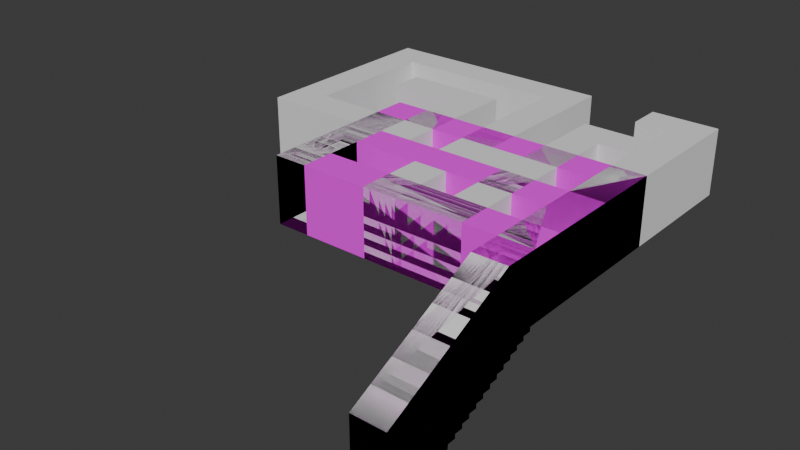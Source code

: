 # Source: map7.blend  (saved by Blender 4.2.66; exported with 4.5.12 LTS)
import bpy
from mathutils import Matrix  # noqa: F401  (used for matrix-valued properties, if any)

bpy.ops.wm.read_factory_settings(use_empty=True)
scene = bpy.context.scene
scene.name = 'Scene'

# ---- collections
col_collection = bpy.data.collections.new('Collection'); scene.collection.children.link(col_collection)

# ---- images (referenced by path relative to the original .blend; pixels are not part of the script)
import os
ASSET_DIR = os.environ.get("B2B_ASSET_DIR", "")  # directory of the original .blend (textures are referenced by path, not embedded)
HERE = os.path.dirname(os.path.abspath(__file__))  # packed textures are extracted next to this script under _unpacked/

def load_image(name, relpath, width, height, colorspace="sRGB"):
    """Load a texture the original file referenced (path relative to the .blend, or extracted next to this script)."""
    p = next((c for c in (os.path.join(HERE, relpath), os.path.join(ASSET_DIR, relpath)) if relpath and os.path.exists(c)), "")
    if p:
        img = bpy.data.images.load(p, check_existing=True)
        img.name = name
    else:  # same state as the original file: an image datablock whose file is absent (Cycles renders it pink)
        img = bpy.data.images.new(name, width, height)
        img.source = "FILE"
        img.filepath = "//" + (relpath or name)
    img.colorspace_settings.name = colorspace
    return img
img_concretefloor_jpg = load_image('concretefloor.jpg', 'concretefloor.jpg', 1024, 1024, 'sRGB')
img_white_jpg = load_image('white.jpg', 'white.jpg', 1024, 1024, 'sRGB')
img_brickwall_jpg = load_image('brickwall.jpg', 'brickwall.jpg', 1024, 1024, 'sRGB')

# ---- materials (node trees are filled in below, after node groups)
mat_floor = bpy.data.materials.new('Floor')
mat_floor.alpha_threshold = 0.0
mat_floor.use_transparent_shadow = False
mat_floor.roughness = 0.5
mat_floor.line_color = (0.0, 0.0, 0.0, 1.0)
mat_celing = bpy.data.materials.new('Celing')
mat_walls = bpy.data.materials.new('Walls')

# ---- material node trees
mat_floor.use_nodes = True; mat_floor.node_tree.nodes.clear()
_N = mat_floor.node_tree.nodes; _L = mat_floor.node_tree.links
n0 = _N.new('ShaderNodeOutputMaterial'); n0.name = 'Material Output'; n0.location = (300, 300)
n1 = _N.new('ShaderNodeBsdfPrincipled'); n1.name = 'Principled BSDF'; n1.location = (10, 300)
n1.inputs[1].default_value = 0.5
n1.inputs[2].default_value = 1.0
n1.inputs[3].default_value = 1.45
n2 = _N.new('ShaderNodeTexImage'); n2.name = 'Image Texture'; n2.location = (-280, 280)
n2.image = img_concretefloor_jpg
_L.new(n1.outputs[0], n0.inputs[0])
_L.new(n2.outputs[0], n1.inputs[0])
n0.is_active_output = True
mat_celing.use_nodes = True; mat_celing.node_tree.nodes.clear()
_N = mat_celing.node_tree.nodes; _L = mat_celing.node_tree.links
n0 = _N.new('ShaderNodeBsdfPrincipled'); n0.name = 'Principled BSDF'; n0.location = (10, 300)
n0.inputs[2].default_value = 1.0
n1 = _N.new('ShaderNodeOutputMaterial'); n1.name = 'Material Output'; n1.location = (300, 300)
n2 = _N.new('ShaderNodeTexImage'); n2.name = 'Image Texture'; n2.location = (-280, 280)
n2.image = img_white_jpg
_L.new(n0.outputs[0], n1.inputs[0])
_L.new(n2.outputs[0], n0.inputs[0])
n1.is_active_output = True
mat_walls.use_nodes = True; mat_walls.node_tree.nodes.clear()
_N = mat_walls.node_tree.nodes; _L = mat_walls.node_tree.links
n0 = _N.new('ShaderNodeBsdfPrincipled'); n0.name = 'Principled BSDF'; n0.location = (10, 300)
n0.inputs[2].default_value = 1.0
n1 = _N.new('ShaderNodeOutputMaterial'); n1.name = 'Material Output'; n1.location = (300, 300)
n2 = _N.new('ShaderNodeTexImage'); n2.name = 'Image Texture'; n2.location = (-280, 280)
n2.image = img_brickwall_jpg
_L.new(n0.outputs[0], n1.inputs[0])
_L.new(n2.outputs[0], n0.inputs[0])
n1.is_active_output = True

# ---- world
world_world = bpy.data.worlds.new('World'); scene.world = world_world
world_world.use_nodes = True; world_world.node_tree.nodes.clear()
_N = world_world.node_tree.nodes; _L = world_world.node_tree.links
n0 = _N.new('ShaderNodeOutputWorld'); n0.name = 'World Output'; n0.location = (300, 300)
n1 = _N.new('ShaderNodeBackground'); n1.name = 'Background'; n1.location = (10, 300)
n1.inputs[0].default_value = (0.05088, 0.05088, 0.05088, 1.0)
_L.new(n1.outputs[0], n0.inputs[0])
n0.is_active_output = True
world_world.color = (0.05088, 0.05088, 0.05088)
world_world.sun_shadow_jitter_overblur = 0.0

# ---- meshes
me_maze = bpy.data.meshes.new('maze')
me_maze.from_pydata([(6.0, 0.0, 1.0), (6.0, 0.0, 1.0), (6.0, 0.0, 1.0), (4.0, -2.0, 1.0), (4.0, -2.0, 1.0), (5.0, 0.0, 0.0), (5.0, 0.0, 0.0), (5.0, 0.0, 0.0), (5.0, -2.0, 0.0), (5.0, -2.0, 0.0), (5.0, -2.0, 0.0), (8.0, -2.25, 1.25), (8.0, -2.25, 1.25), (8.0, -2.25, 1.25), (7.0, -2.25, 1.25), (7.0, -2.25, 1.25), (7.0, -2.25, 1.25), (7.0, -2.125, 1.0), (7.0, -2.125, 1.0), (7.0, -2.125, 1.0), (7.0, -2.125, 1.25), (7.0, -2.125, 1.25), (7.0, -2.125, 1.25), (8.0, -2.25, 1.5), (8.0, -2.25, 1.5), (8.0, -2.25, 1.5), (8.0, -2.375, 1.75), (8.0, -2.375, 1.75), (8.0, -2.375, 1.75), (7.0, -2.375, 1.75), (7.0, -2.375, 1.75), (7.0, -2.375, 1.75), (7.0, -2.375, 1.5), (7.0, -2.375, 1.5), (7.0, -2.375, 1.5), (8.0, -2.375, 1.5), (8.0, -2.375, 1.5), (8.0, -2.375, 1.5), (8.0, -2.5, 2.0), (8.0, -2.5, 2.0), (8.0, -2.5, 2.0), (7.0, -2.625, 2.25), (7.0, -2.625, 2.25), (7.0, -2.625, 2.25), (7.0, -2.75, 2.25), (7.0, -2.75, 2.25), (7.0, -2.75, 2.25), (7.0, -2.625, 2.0), (7.0, -2.625, 2.0), (7.0, -2.625, 2.0), (8.0, -2.625, 2.25), (8.0, -2.625, 2.25), (8.0, -2.625, 2.25), (8.0, -2.625, 2.0), (8.0, -2.625, 2.0), (8.0, -2.625, 2.0), (8.0, -2.875, 2.5), (8.0, -2.875, 2.5), (8.0, -2.875, 2.5), (7.0, -2.875, 2.5), (7.0, -2.875, 2.5), (7.0, -2.875, 2.5), (8.0, -2.875, 2.75), (8.0, -2.875, 2.75), (8.0, -2.875, 2.75), (8.0, -3.0, 3.0), (8.0, -3.0, 3.0), (8.0, -3.0, 3.0), (7.0, -3.125, 3.0), (7.0, -3.125, 3.0), (7.0, -3.125, 3.0), (8.0, -3.0, 2.75), (8.0, -3.0, 2.75), (8.0, -3.0, 2.75), (8.0, -3.25, 3.25), (8.0, -3.25, 3.25), (8.0, -3.25, 3.25), (8.0, -3.125, 3.25), (8.0, -3.125, 3.25), (8.0, -3.125, 3.25), (7.0, -3.125, 3.25), (7.0, -3.125, 3.25), (7.0, -3.125, 3.25), (8.0, -3.125, 3.0), (8.0, -3.125, 3.0), (8.0, -3.125, 3.0), (8.0, -3.375, 3.5), (8.0, -3.375, 3.5), (8.0, -3.375, 3.5), (8.0, -3.25, 3.5), (8.0, -3.25, 3.5), (8.0, -3.25, 3.5), (7.0, -3.25, 3.25), (7.0, -3.25, 3.25), (7.0, -3.25, 3.25), (8.0, -3.5, 3.75), (8.0, -3.5, 3.75), (8.0, -3.5, 3.75), (8.0, -3.375, 3.75), (8.0, -3.375, 3.75), (8.0, -3.375, 3.75), (7.0, -3.375, 3.75), (7.0, -3.375, 3.75), (7.0, -3.375, 3.75), (7.0, -2.0, 1.25), (7.0, -2.25, 1.5), (7.0, -2.25, 1.5), (7.0, -2.25, 1.5), (7.0, -2.0, 1.5), (7.0, -2.0, 1.75), (7.0, -2.5, 2.0), (7.0, -2.5, 2.0), (7.0, -2.5, 2.0), (7.0, -2.5, 1.75), (7.0, -2.5, 1.75), (7.0, -2.5, 1.75), (7.0, -2.0, 2.0), (7.0, -2.75, 2.5), (7.0, -2.75, 2.5), (7.0, -2.75, 2.5), (7.0, -2.875, 2.75), (7.0, -2.875, 2.75), (7.0, -2.875, 2.75), (7.0, -3.0, 3.0), (7.0, -3.0, 3.0), (7.0, -3.0, 3.0), (7.0, -3.0, 2.75), (7.0, -3.0, 2.75), (7.0, -3.0, 2.75), (7.0, -2.0, 3.0), (7.0, -2.0, 3.25), (7.0, -2.0, 3.5), (7.0, -3.25, 3.5), (7.0, -3.25, 3.5), (7.0, -3.25, 3.5), (7.0, -2.0, 3.75), (7.0, -3.375, 3.5), (7.0, -3.375, 3.5), (7.0, -3.375, 3.5), (7.0, -3.5, 3.75), (7.0, -3.5, 3.75), (7.0, -3.5, 3.75), (7.0, -1.0, 2.0), (7.0, 0.0, 2.0), (7.0, 0.0, 2.0), (7.0, 0.0, 2.0), (7.0, -3.625, 4.25), (7.0, -3.625, 4.25), (7.0, -3.625, 4.25), (8.0, -3.625, 4.25), (8.0, -3.625, 4.25), (8.0, -3.625, 4.25), (8.0, -3.75, 4.25), (8.0, -3.75, 4.25), (8.0, -3.75, 4.25), (7.0, -3.75, 4.5), (7.0, -3.75, 4.5), (7.0, -3.75, 4.5), (8.0, -3.875, 4.5), (8.0, -3.875, 4.5), (8.0, -3.875, 4.5), (8.0, -3.75, 4.5), (8.0, -3.75, 4.5), (8.0, -3.75, 4.5), (7.0, -4.0, 5.0), (7.0, -4.0, 5.0), (8.0, -4.0, 5.0), (8.0, -4.0, 5.0), (7.0, -4.0, 4.75), (7.0, -4.0, 4.75), (7.0, -4.0, 4.75), (8.0, -2.0, 6.0), (8.0, -2.0, 6.0), (7.0, -4.0, 6.0), (7.0, -4.0, 6.0), (8.0, -2.125, 1.25), (8.0, -2.125, 1.25), (8.0, -2.125, 1.25), (8.0, -2.0, 1.25), (8.0, -2.0, 1.0), (8.0, -2.0, 1.0), (8.0, -2.0, 1.0), (8.0, -2.0, 1.5), (8.0, -2.0, 1.75), (8.0, -2.5, 1.75), (8.0, -2.5, 1.75), (8.0, -2.5, 1.75), (8.0, -2.0, 2.0), (8.0, -2.0, 2.25), (8.0, -2.75, 2.25), (8.0, -2.75, 2.25), (8.0, -2.75, 2.25), (8.0, -2.75, 2.5), (8.0, -2.75, 2.5), (8.0, -2.75, 2.5), (8.0, -2.0, 2.5), (8.0, -2.0, 2.75), (8.0, -2.0, 3.0), (8.0, -2.0, 3.25), (8.0, -2.0, 3.5), (8.0, -2.0, 3.75), (8.0, -3.5, 4.0), (8.0, -3.5, 4.0), (8.0, -3.5, 4.0), (8.0, -3.0, 4.0), (8.0, -2.0, 4.0), (8.0, -3.875, 5.0), (8.0, -3.875, 4.75), (8.0, -3.875, 4.75), (8.0, -3.875, 4.75), (8.0, -4.0, 4.75), (8.0, -4.0, 4.75), (8.0, -4.0, 4.75), (8.0, -3.75, 5.0), (8.0, -3.625, 5.0), (8.0, -3.625, 4.0), (8.0, -3.625, 4.0), (8.0, -3.625, 4.0), (8.0, -3.0, 5.0), (8.0, -3.0, 6.0), (8.0, -4.0, 6.0), (8.0, -4.0, 6.0), (7.0, -3.875, 4.75), (7.0, -3.875, 4.75), (7.0, -3.875, 4.75), (7.0, -3.875, 5.0), (7.0, -3.875, 4.5), (7.0, -3.875, 4.5), (7.0, -3.875, 4.5), (7.0, -3.75, 5.0), (7.0, -3.75, 4.25), (7.0, -3.75, 4.25), (7.0, -3.75, 4.25), (7.0, -3.625, 5.0), (7.0, -3.625, 4.0), (7.0, -3.625, 4.0), (7.0, -3.625, 4.0), (7.0, -3.5, 4.0), (7.0, -3.5, 4.0), (7.0, -3.5, 4.0), (7.0, -3.0, 4.0), (7.0, -3.0, 5.0), (7.0, -3.0, 6.0), (7.0, -2.0, 4.0), (7.0, -2.0, 6.0), (7.0, -2.0, 6.0), (7.0, -2.0, 2.75), (7.0, -2.0, 2.5), (7.0, -2.0, 2.25), (8.0, 0.0, 2.0), (8.0, 0.0, 2.0), (8.0, 0.0, 2.0), (8.0, 0.0, 1.0), (8.0, 0.0, 1.0), (0.0, 0.0, 1.0), (0.0, 0.0, 1.0), (0.0, -2.0, 0.0), (0.0, -2.0, 0.0), (0.0, -2.0, -2.0), (0.0, -2.0, -2.0), (0.0, -2.0, -2.0), (0.0, 0.0, -2.0), (0.0, 0.0, -2.0), (0.0, 0.0, -2.0), (2.0, -2.0, -3.0), (2.0, -2.0, -3.0), (2.0, -2.0, -2.0), (2.0, -2.0, -2.0), (2.0, -2.0, -2.0), (2.0, 0.0, -3.0), (2.0, 0.0, -3.0), (-1.0, 0.0, -3.0), (-1.0, 0.0, -3.0), (0.0, -2.0, -3.0), (0.0, -2.0, -3.0), (1.0, -2.0, -3.0), (1.0, -2.0, -3.0), (1.0, -2.0, -3.0), (2.0, 0.0, -2.0), (2.0, 0.0, -2.0), (2.0, 0.0, -2.0), (1.0, -2.0, -2.0), (1.0, -2.0, -2.0), (1.0, -2.0, -2.0), (-1.0, 0.0, -2.0), (-1.0, 0.0, -2.0), (-2.0, 0.0, -3.0), (-2.0, 0.0, -3.0), (-2.0, 0.0, -3.0), (-3.0, 0.0, -2.0), (-3.0, 0.0, -2.0), (-3.0, 0.0, -2.0), (1.0, 0.0, -3.0), (1.0, 0.0, -3.0), (1.0, 0.0, -3.0), (1.0, -2.0, -6.0), (1.0, -2.0, -6.0), (-1.0, -2.0, -6.0), (-1.0, -2.0, -6.0), (-1.0, -2.0, -6.0), (-1.0, -2.0, -5.0), (-1.0, -2.0, -5.0), (-1.0, -2.0, -5.0), (1.0, -2.0, -5.0), (1.0, -2.0, -5.0), (1.0, -2.0, -5.0), (-1.0, 0.0, -5.0), (-1.0, 0.0, -5.0), (-1.0, 0.0, -5.0), (-3.0, -2.0, -7.0), (-3.0, -2.0, -7.0), (-2.0, -2.0, -7.0), (-2.0, -2.0, -7.0), (-2.0, -2.0, -7.0), (-2.0, -2.0, -3.0), (-2.0, -2.0, -3.0), (-2.0, -2.0, -3.0), (4.0, -2.0, -8.0), (4.0, -2.0, -8.0), (4.0, -2.0, -8.0), (4.0, 0.0, -7.0), (4.0, 0.0, -7.0), (-3.0, -2.0, -8.0), (-3.0, -2.0, -8.0), (-3.0, -2.0, -8.0), (-2.0, -2.0, -8.0), (-2.0, -2.0, -8.0), (-1.0, -2.0, -8.0), (-1.0, -2.0, -8.0), (4.0, 0.0, -8.0), (4.0, 0.0, -8.0), (4.0, 0.0, -8.0), (-1.0, -2.0, -7.0), (-1.0, -2.0, -7.0), (0.0, 0.0, -7.0), (0.0, 0.0, -7.0), (0.0, -2.0, -7.0), (0.0, -2.0, -7.0), (1.0, 0.0, -7.0), (1.0, 0.0, -7.0), (2.0, 0.0, -7.0), (2.0, 0.0, -7.0), (3.0, 0.0, -7.0), (3.0, 0.0, -7.0), (3.0, 0.0, -7.0), (2.0, -2.0, -7.0), (2.0, -2.0, -7.0), (3.0, 0.0, -3.0), (3.0, 0.0, -3.0), (4.0, -2.0, -3.0), (4.0, -2.0, -3.0), (4.0, -2.0, -3.0), (6.0, 0.0, -2.0), (6.0, 0.0, -2.0), (6.0, 0.0, -3.0), (6.0, 0.0, -3.0), (5.0, 0.0, -3.0), (5.0, 0.0, -3.0), (5.0, 0.0, -3.0), (4.0, 0.0, -3.0), (4.0, 0.0, -3.0), (4.0, 0.0, -3.0), (5.0, -2.0, -2.0), (5.0, -2.0, -2.0), (5.0, -2.0, -2.0), (4.0, -2.0, -2.0), (4.0, -2.0, -2.0), (3.0, -2.0, -2.0), (3.0, -2.0, -2.0), (3.0, -2.0, -2.0), (4.0, 0.0, -2.0), (4.0, 0.0, -2.0), (5.0, 0.0, -2.0), (5.0, 0.0, -2.0), (5.0, 0.0, -2.0), (6.0, -2.0, 0.0), (6.0, -2.0, 0.0), (6.0, 0.0, 0.0), (6.0, 0.0, 0.0), (1.0, 0.0, 1.0), (1.0, 0.0, 1.0), (3.0, -2.0, -1.0), (3.0, -2.0, -1.0), (3.0, -2.0, -1.0), (3.0, 0.0, 0.0), (3.0, 0.0, 0.0), (3.0, 0.0, 1.0), (3.0, 0.0, 1.0), (3.0, 0.0, 1.0), (4.0, 0.0, -1.0), (4.0, 0.0, -1.0), (4.0, 0.0, -1.0), (5.0, -2.0, -5.0), (5.0, -2.0, -5.0), (5.0, 0.0, -6.0), (5.0, 0.0, -6.0), (5.0, 0.0, -6.0), (8.0, -2.0, -6.0), (8.0, -2.0, -6.0), (8.0, -2.0, -5.0), (8.0, -2.0, -5.0), (8.0, 0.0, -6.0), (8.0, 0.0, -6.0), (5.0, -2.0, -6.0), (5.0, -2.0, -6.0), (5.0, -2.0, -6.0), (6.0, 0.0, -6.0), (6.0, 0.0, -6.0), (7.0, -2.0, -7.0), (7.0, -2.0, -7.0), (7.0, -2.0, -7.0), (8.0, -2.0, -8.0), (8.0, -2.0, -8.0), (8.0, -2.0, -8.0), (8.0, 0.0, -8.0), (8.0, 0.0, -8.0), (8.0, 0.0, -8.0), (7.0, -2.0, -8.0), (7.0, -2.0, -8.0), (6.0, 0.0, -7.0), (6.0, 0.0, -7.0), (6.0, 0.0, -7.0), (7.0, 0.0, 0.0), (7.0, 0.0, 0.0), (7.0, -2.0, 0.0), (7.0, -2.0, 0.0), (7.0, 0.0, 1.0), (7.0, 0.0, 1.0), (7.0, -1.0, 1.0), (7.0, -2.0, 1.0), (7.0, -2.0, 1.0), (7.0, -2.0, 1.0), (4.0, 0.0, 0.0), (4.0, 0.0, 0.0), (4.0, 0.0, 0.0), (4.0, 0.0, 1.0), (4.0, 0.0, 1.0), (0.0, 0.0, 0.0), (0.0, 0.0, 0.0), (1.0, 0.0, 0.0), (1.0, 0.0, 0.0), (1.0, 0.0, -6.0), (1.0, 0.0, -6.0), (1.0, 0.0, -5.0), (1.0, 0.0, -5.0), (1.0, 0.0, -5.0), (0.0, 0.0, -5.0), (0.0, 0.0, -5.0), (0.0, 0.0, -6.0), (0.0, 0.0, -6.0), (1.0, 0.0, -8.0), (1.0, 0.0, -8.0), (0.0, 0.0, -8.0), (0.0, 0.0, -8.0), (1.0, 0.0, -2.0), (1.0, 0.0, -2.0), (1.0, 0.0, -2.0), (0.0, 0.0, -3.0), (0.0, 0.0, -3.0), (2.0, 0.0, -8.0), (2.0, 0.0, -8.0), (2.0, 0.0, -6.0), (2.0, 0.0, -6.0), (2.0, 0.0, -6.0), (3.0, 0.0, -1.0), (3.0, 0.0, -1.0), (3.0, 0.0, -1.0), (3.0, 0.0, -2.0), (3.0, 0.0, -2.0), (3.0, 0.0, -2.0), (6.0, 0.0, -5.0), (6.0, 0.0, -5.0), (6.0, 0.0, -5.0), (5.0, 0.0, -5.0), (5.0, 0.0, -5.0), (7.0, 0.0, -6.0), (7.0, 0.0, -6.0), (7.0, 0.0, -6.0), (7.0, 0.0, -5.0), (7.0, 0.0, -5.0), (7.0, 0.0, -5.0), (6.0, 0.0, -8.0), (6.0, 0.0, -8.0), (6.0, 0.0, -8.0), (7.0, 0.0, -8.0), (7.0, 0.0, -8.0), (7.0, 0.0, -7.0), (7.0, 0.0, -7.0), (7.0, 0.0, -7.0), (8.0, 0.0, 0.0), (8.0, 0.0, 0.0), (8.0, 0.0, -5.0), (8.0, 0.0, -5.0), (-1.0, 0.0, -6.0), (-1.0, 0.0, -6.0), (-1.0, 0.0, -6.0), (-1.0, 0.0, -7.0), (-1.0, 0.0, -7.0), (-1.0, 0.0, -8.0), (-1.0, 0.0, -8.0), (-3.0, 0.0, -3.0), (-3.0, 0.0, -3.0), (-3.0, 0.0, -8.0), (-3.0, 0.0, -8.0), (-3.0, 0.0, -8.0), (-2.0, 0.0, -8.0), (-2.0, 0.0, -8.0), (-2.0, 0.0, -7.0), (-2.0, 0.0, -7.0), (-2.0, 0.0, -7.0), (-3.0, 0.0, -7.0), (-3.0, 0.0, -7.0), (4.0, -2.0, 0.0), (4.0, -2.0, 0.0), (4.0, -2.0, 0.0), (3.0, -2.0, 0.0), (3.0, -2.0, 0.0), (3.0, -2.0, 1.0), (3.0, -2.0, 1.0), (3.0, -2.0, 1.0), (6.0, -2.0, 1.0), (6.0, -2.0, 1.0), (6.0, -2.0, 1.0), (1.0, -2.0, 0.0), (1.0, -2.0, 0.0), (0.0, -2.0, 1.0), (0.0, -2.0, 1.0), (1.0, -2.0, 1.0), (1.0, -2.0, 1.0), (0.0, -2.0, -6.0), (0.0, -2.0, -6.0), (0.0, -2.0, -5.0), (0.0, -2.0, -5.0), (0.0, -2.0, -8.0), (0.0, -2.0, -8.0), (1.0, -2.0, -7.0), (1.0, -2.0, -7.0), (1.0, -2.0, -8.0), (1.0, -2.0, -8.0), (2.0, -2.0, -8.0), (2.0, -2.0, -8.0), (2.0, -2.0, -6.0), (2.0, -2.0, -6.0), (2.0, -2.0, -6.0), (4.0, -2.0, -1.0), (4.0, -2.0, -1.0), (4.0, -2.0, -1.0), (3.0, -2.0, -3.0), (3.0, -2.0, -3.0), (3.0, -2.0, -7.0), (3.0, -2.0, -7.0), (3.0, -2.0, -7.0), (4.0, -2.0, -7.0), (4.0, -2.0, -7.0), (6.0, -2.0, -2.0), (6.0, -2.0, -2.0), (6.0, -2.0, -3.0), (6.0, -2.0, -3.0), (5.0, -2.0, -3.0), (5.0, -2.0, -3.0), (5.0, -2.0, -3.0), (6.0, -2.0, -6.0), (6.0, -2.0, -6.0), (6.0, -2.0, -5.0), (6.0, -2.0, -5.0), (6.0, -2.0, -5.0), (7.0, -2.0, -5.0), (7.0, -2.0, -5.0), (7.0, -2.0, -5.0), (7.0, -2.0, -6.0), (7.0, -2.0, -6.0), (7.0, -2.0, -6.0), (6.0, -2.0, -8.0), (6.0, -2.0, -8.0), (6.0, -2.0, -8.0), (6.0, -2.0, -7.0), (6.0, -2.0, -7.0), (6.0, -2.0, -7.0), (8.0, -2.0, 0.0), (8.0, -2.0, 0.0), (-1.0, -2.0, -3.0), (-1.0, -2.0, -3.0), (-1.0, -2.0, -2.0), (-1.0, -2.0, -2.0), (-3.0, -2.0, -3.0), (-3.0, -2.0, -3.0), (-3.0, -2.0, -2.0), (-3.0, -2.0, -2.0), (-3.0, -2.0, -2.0), (8.0, -2.125, 1.0), (8.0, -2.125, 1.0), (8.0, -2.125, 1.0)], [], [(4, 1, 521), (4, 436, 1), (9, 433, 513), (9, 6, 433), (426, 249, 143), (426, 252, 249), (15, 176, 21), (15, 12, 176), (589, 20, 175), (589, 17, 20), (33, 24, 106), (33, 36, 24), (11, 105, 23), (11, 14, 105), (114, 27, 30), (114, 185, 27), (35, 29, 26), (35, 32, 29), (48, 39, 111), (48, 54, 39), (184, 110, 38), (184, 113, 110), (45, 51, 42), (45, 190, 51), (53, 41, 50), (53, 47, 41), (60, 193, 118), (60, 57, 193), (189, 117, 192), (189, 44, 117), (127, 63, 121), (127, 72, 63), (56, 120, 62), (56, 59, 120), (69, 66, 124), (69, 84, 66), (71, 123, 65), (71, 126, 123), (93, 78, 81), (93, 75, 78), (83, 80, 77), (83, 68, 80), (137, 90, 133), (137, 87, 90), (74, 132, 89), (74, 92, 132), (140, 99, 102), (140, 96, 99), (86, 101, 98), (86, 136, 101), (22, 431, 104), (22, 19, 431), (107, 104, 108), (22, 107, 16), (104, 107, 22), (31, 108, 109), (107, 31, 34), (108, 31, 107), (112, 109, 116), (31, 112, 115), (109, 112, 31), (43, 116, 248), (112, 43, 49), (116, 43, 112), (119, 248, 247), (43, 119, 46), (248, 119, 43), (122, 247, 246), (119, 122, 61), (247, 122, 119), (125, 246, 129), (122, 125, 128), (246, 125, 122), (130, 125, 129), (125, 82, 70), (125, 130, 82), (131, 82, 130), (82, 134, 94), (82, 131, 134), (135, 134, 131), (134, 103, 138), (134, 135, 103), (240, 135, 243), (103, 239, 141), (240, 103, 135), (240, 239, 103), (145, 428, 427), (145, 142, 428), (142, 431, 428), (142, 104, 431), (109, 142, 116), (142, 108, 104), (108, 142, 109), (234, 149, 215), (234, 146, 149), (231, 150, 147), (231, 153, 150), (139, 201, 95), (139, 237, 201), (235, 202, 238), (235, 216, 202), (230, 161, 152), (230, 155, 161), (227, 162, 156), (227, 159, 162), (226, 207, 158), (226, 222, 207), (169, 208, 223), (169, 211, 208), (168, 166, 210), (168, 164, 166), (244, 250, 171), (244, 144, 250), (166, 173, 220), (166, 164, 173), (591, 178, 181), (591, 177, 178), (178, 25, 182), (25, 177, 13), (25, 178, 177), (182, 28, 183), (28, 25, 37), (28, 182, 25), (183, 40, 187), (40, 28, 186), (40, 183, 28), (187, 52, 188), (52, 40, 55), (52, 187, 40), (188, 194, 195), (194, 52, 191), (194, 188, 52), (195, 64, 196), (64, 194, 58), (64, 195, 194), (196, 67, 197), (67, 64, 73), (67, 196, 64), (197, 79, 198), (79, 67, 85), (79, 197, 67), (198, 91, 199), (91, 79, 76), (91, 198, 79), (199, 100, 200), (100, 91, 88), (100, 199, 91), (200, 204, 205), (204, 97, 203), (100, 204, 200), (204, 100, 97), (167, 209, 212), (167, 206, 209), (163, 206, 213), (209, 163, 160), (206, 163, 209), (154, 214, 151), (214, 163, 213), (214, 154, 163), (203, 218, 204), (218, 151, 214), (151, 203, 217), (203, 151, 218), (219, 167, 221), (219, 206, 167), (214, 219, 218), (219, 213, 206), (213, 219, 214), (205, 219, 172), (218, 205, 204), (219, 205, 218), (170, 225, 165), (170, 224, 225), (225, 157, 229), (157, 224, 228), (157, 225, 224), (229, 148, 233), (148, 157, 232), (148, 229, 157), (233, 240, 241), (239, 148, 236), (233, 239, 240), (239, 233, 148), (165, 242, 174), (242, 233, 241), (242, 229, 233), (225, 242, 165), (242, 225, 229), (242, 243, 245), (243, 241, 240), (243, 242, 241), (243, 145, 245), (142, 248, 116), (243, 142, 145), (135, 142, 243), (142, 247, 248), (142, 246, 247), (131, 142, 135), (130, 142, 131), (142, 129, 246), (129, 142, 130), (251, 205, 172), (251, 200, 205), (188, 251, 187), (195, 251, 188), (251, 199, 200), (251, 198, 199), (196, 251, 195), (251, 197, 198), (197, 251, 196), (253, 187, 251), (253, 183, 187), (178, 253, 181), (253, 182, 183), (182, 253, 178), (579, 253, 490), (579, 181, 253), (257, 255, 526), (257, 438, 255), (257, 263, 438), (257, 260, 263), (456, 524, 440), (456, 283, 524), (270, 268, 280), (270, 265, 268), (458, 276, 293), (274, 272, 581), (458, 274, 276), (458, 272, 274), (282, 279, 267), (282, 455, 279), (259, 285, 262), (259, 583, 285), (588, 501, 291), (588, 585, 501), (287, 581, 272), (287, 315, 581), (583, 290, 285), (583, 587, 290), (305, 294, 277), (305, 445, 294), (463, 265, 270), (463, 543, 265), (442, 542, 462), (442, 296, 542), (302, 495, 308), (302, 299, 495), (449, 296, 442), (530, 494, 298), (449, 530, 296), (449, 494, 530), (304, 447, 444), (447, 301, 307), (532, 447, 304), (447, 532, 301), (585, 511, 501), (585, 310, 511), (509, 316, 288), (509, 313, 316), (310, 504, 511), (310, 324, 504), (331, 553, 321), (331, 319, 553), (460, 318, 330), (460, 540, 318), (451, 540, 460), (451, 538, 540), (453, 538, 451), (453, 534, 538), (499, 534, 453), (499, 328, 534), (323, 506, 503), (506, 328, 499), (326, 506, 323), (506, 326, 328), (312, 497, 333), (312, 508, 497), (333, 335, 337), (333, 497, 335), (346, 343, 550), (346, 341, 343), (335, 536, 337), (536, 341, 346), (339, 536, 335), (536, 339, 341), (548, 344, 348), (548, 551, 344), (321, 351, 361), (321, 553, 351), (369, 348, 469), (369, 548, 348), (355, 555, 353), (355, 557, 555), (360, 559, 357), (360, 350, 559), (363, 371, 373), (371, 368, 468), (366, 371, 363), (371, 366, 368), (10, 374, 7), (10, 364, 374), (353, 376, 378), (353, 555, 376), (524, 380, 440), (524, 528, 380), (519, 385, 388), (385, 383, 466), (516, 385, 519), (385, 516, 383), (391, 514, 434), (391, 546, 514), (465, 545, 390), (465, 382, 545), (4, 387, 436), (4, 518, 387), (560, 474, 358), (560, 393, 474), (472, 557, 355), (472, 565, 557), (393, 396, 474), (393, 405, 396), (402, 400, 492), (402, 398, 400), (407, 570, 476), (562, 395, 404), (407, 562, 570), (407, 395, 562), (564, 479, 567), (564, 471, 479), (410, 477, 571), (410, 488, 477), (416, 398, 402), (416, 413, 398), (485, 412, 415), (485, 418, 412), (577, 483, 421), (577, 574, 483), (482, 418, 485), (482, 573, 418), (409, 420, 487), (409, 576, 420), (425, 480, 423), (425, 568, 480), (492, 579, 490), (492, 400, 579), (376, 2, 378), (376, 522, 2), (425, 428, 431), (428, 423, 427), (428, 425, 423), (386, 432, 435), (386, 384, 432), (435, 377, 0), (5, 435, 432), (377, 435, 5), (254, 439, 379), (254, 437, 439), (448, 443, 446), (448, 441, 443), (452, 338, 334), (452, 450, 338), (457, 454, 261), (457, 292, 454), (261, 439, 437), (261, 454, 439), (292, 278, 454), (292, 269, 278), (450, 340, 338), (450, 459, 340), (443, 269, 292), (269, 441, 461), (443, 441, 269), (384, 389, 432), (384, 464, 389), (370, 347, 359), (370, 467, 347), (359, 342, 320), (359, 347, 342), (459, 342, 340), (342, 329, 320), (342, 459, 329), (5, 352, 377), (5, 372, 352), (359, 372, 370), (372, 354, 352), (356, 372, 359), (372, 356, 354), (473, 354, 356), (470, 394, 406), (473, 470, 354), (473, 394, 470), (478, 406, 475), (478, 470, 406), (486, 481, 484), (486, 419, 481), (401, 484, 414), (486, 401, 475), (484, 401, 486), (491, 475, 401), (478, 489, 422), (491, 478, 475), (491, 489, 478), (426, 489, 252), (426, 422, 489), (261, 271, 457), (261, 284, 271), (446, 493, 448), (446, 306, 493), (334, 498, 452), (334, 496, 498), (284, 286, 271), (286, 289, 500), (286, 284, 289), (510, 286, 500), (507, 502, 505), (510, 507, 286), (510, 502, 507), (496, 505, 498), (496, 507, 505), (3, 515, 517), (3, 512, 515), (520, 512, 3), (8, 520, 375), (512, 520, 8), (527, 256, 525), (527, 523, 256), (295, 531, 303), (295, 529, 531), (537, 336, 535), (537, 533, 336), (275, 258, 281), (275, 273, 258), (281, 256, 523), (281, 258, 256), (264, 281, 266), (264, 275, 281), (539, 535, 345), (539, 537, 535), (541, 275, 264), (303, 541, 295), (275, 541, 303), (544, 515, 512), (544, 381, 515), (349, 367, 365), (349, 547, 367), (552, 547, 349), (552, 549, 547), (317, 549, 552), (549, 539, 345), (549, 317, 539), (554, 8, 375), (554, 362, 8), (556, 362, 554), (362, 349, 365), (558, 362, 556), (362, 558, 349), (563, 558, 556), (392, 561, 403), (563, 392, 558), (563, 561, 392), (569, 563, 566), (569, 561, 563), (417, 575, 408), (417, 572, 575), (411, 569, 397), (408, 411, 417), (569, 411, 408), (399, 424, 578), (566, 397, 569), (399, 566, 424), (399, 397, 566), (578, 429, 179), (578, 424, 429), (273, 582, 258), (273, 580, 582), (529, 300, 531), (529, 297, 300), (533, 332, 336), (533, 327, 332), (580, 586, 582), (586, 314, 584), (586, 580, 314), (311, 584, 314), (309, 325, 322), (311, 309, 584), (311, 325, 309), (327, 311, 332), (327, 325, 311), (430, 590, 180), (430, 18, 590)])
me_maze.update()
me_maze.normals_split_custom_set([tuple(v) for v in zip(*[iter([0.0, 0.0, -1.0, 0.0, 0.0, -1.0, 0.0, 0.0, -1.0, 0.0, 0.0, -1.0, 0.0, 0.0, -1.0, 0.0, 0.0, -1.0, 0.0, 0.0, 1.0, 0.0, 0.0, 1.0, 0.0, 0.0, 1.0, 0.0, 0.0, 1.0, 0.0, 0.0, 1.0, 0.0, 0.0, 1.0, 0.0, -1.0, 0.0, 0.0, -1.0, 0.0, 0.0, -1.0, 0.0, 0.0, -1.0, 0.0, 0.0, -1.0, 0.0, 0.0, -1.0, 0.0, 0.0, 0.0, 1.0, 0.0, 0.0, 1.0, 0.0, 0.0, 1.0, 0.0, 0.0, 1.0, 0.0, 0.0, 1.0, 0.0, 0.0, 1.0, 0.0, 1.0, 0.0, 0.0, 1.0, 0.0, 0.0, 1.0, 0.0, 0.0, 1.0, 0.0, 0.0, 1.0, 0.0, 0.0, 1.0, 0.0, 0.0, 0.0, 1.0, 0.0, 0.0, 1.0, 0.0, 0.0, 1.0, 0.0, 0.0, 1.0, 0.0, 0.0, 1.0, 0.0, 0.0, 1.0, 0.0, 1.0, 0.0, 0.0, 1.0, 0.0, 0.0, 1.0, 0.0, 0.0, 1.0, 0.0, 0.0, 1.0, 0.0, 0.0, 1.0, 0.0, 0.0, 0.0, 1.0, 0.0, 0.0, 1.0, 0.0, 0.0, 1.0, 0.0, 0.0, 1.0, 0.0, 0.0, 1.0, 0.0, 0.0, 1.0, 0.0, 1.0, 0.0, 0.0, 1.0, 0.0, 0.0, 1.0, 0.0, 0.0, 1.0, 0.0, 0.0, 1.0, 0.0, 0.0, 1.0, 0.0, 0.0, 0.0, 1.0, 0.0, 0.0, 1.0, 0.0, 0.0, 1.0, 0.0, 0.0, 1.0, 0.0, 0.0, 1.0, 0.0, 0.0, 1.0, 0.0, 1.0, 0.0, 0.0, 1.0, 0.0, 0.0, 1.0, 0.0, 0.0, 1.0, 0.0, 0.0, 1.0, 0.0, 0.0, 1.0, 0.0, 0.0, 0.0, 1.0, 0.0, 0.0, 1.0, 0.0, 0.0, 1.0, 0.0, 0.0, 1.0, 0.0, 0.0, 1.0, 0.0, 0.0, 1.0, 0.0, 1.0, 0.0, 0.0, 1.0, 0.0, 0.0, 1.0, 0.0, 0.0, 1.0, 0.0, 0.0, 1.0, 0.0, 0.0, 1.0, 0.0, 0.0, 0.0, 1.0, 0.0, 0.0, 1.0, 0.0, 0.0, 1.0, 0.0, 0.0, 1.0, 0.0, 0.0, 1.0, 0.0, 0.0, 1.0, 0.0, 1.0, 0.0, 0.0, 1.0, 0.0, 0.0, 1.0, 0.0, 0.0, 1.0, 0.0, 0.0, 1.0, 0.0, 0.0, 1.0, 0.0, 0.0, 0.0, 1.0, 0.0, 0.0, 1.0, 0.0, 0.0, 1.0, 0.0, 0.0, 1.0, 0.0, 0.0, 1.0, 0.0, 0.0, 1.0, 0.0, 1.0, 0.0, 0.0, 1.0, 0.0, 0.0, 1.0, 0.0, 0.0, 1.0, 0.0, 0.0, 1.0, 0.0, 0.0, 1.0, 0.0, 0.0, 0.0, 1.0, 0.0, 0.0, 1.0, 0.0, 0.0, 1.0, 0.0, 0.0, 1.0, 0.0, 0.0, 1.0, 0.0, 0.0, 1.0, 0.0, 1.0, 0.0, 0.0, 1.0, 0.0, 0.0, 1.0, 0.0, 0.0, 1.0, 0.0, 0.0, 1.0, 0.0, 0.0, 1.0, 0.0, 0.0, 0.0, 1.0, 0.0, 0.0, 1.0, 0.0, 0.0, 1.0, 0.0, 0.0, 1.0, 0.0, 0.0, 1.0, 0.0, 0.0, 1.0, 0.0, 1.0, 0.0, 0.0, 1.0, 0.0, 0.0, 1.0, 0.0, 0.0, 1.0, 0.0, 0.0, 1.0, 0.0, 0.0, 1.0, 0.0, 0.0, 0.0, 1.0, 0.0, 0.0, 1.0, 0.0, 0.0, 1.0, 0.0, 0.0, 1.0, 0.0, 0.0, 1.0, 0.0, 0.0, 1.0, 0.0, 1.0, 0.0, 0.0, 1.0, 0.0, 0.0, 1.0, 0.0, 0.0, 1.0, 0.0, 0.0, 1.0, 0.0, 0.0, 1.0, 0.0, 0.0, 0.0, 1.0, 0.0, 0.0, 1.0, 0.0, 0.0, 1.0, 0.0, 0.0, 1.0, 0.0, 0.0, 1.0, 0.0, 0.0, 1.0, 0.0, 1.0, 0.0, 0.0, 1.0, 0.0, 0.0, 1.0, 0.0, 0.0, 1.0, 0.0, 0.0, 1.0, 0.0, 0.0, 1.0, 0.0, 1.0, 0.0, 0.0, 1.0, 0.0, 0.0, 1.0, 0.0, 0.0, 1.0, 0.0, 0.0, 1.0, 0.0, 0.0, 1.0, 0.0, 0.0, 1.0, 0.0, 0.0, 1.0, 0.0, 0.0, 1.0, 0.0, 0.0, 1.0, 0.0, 0.0, 1.0, 0.0, 0.0, 1.0, 0.0, 0.0, 1.0, 0.0, 0.0, 1.0, 0.0, 0.0, 1.0, 0.0, 0.0, 1.0, 0.0, 0.0, 1.0, 0.0, 0.0, 1.0, 0.0, 0.0, 1.0, 0.0, 0.0, 1.0, 0.0, 0.0, 1.0, 0.0, 0.0, 1.0, 0.0, 0.0, 1.0, 0.0, 0.0, 1.0, 0.0, 0.0, 1.0, 0.0, 0.0, 1.0, 0.0, 0.0, 1.0, 0.0, 0.0, 1.0, 0.0, 0.0, 1.0, 0.0, 0.0, 1.0, 0.0, 0.0, 1.0, 0.0, 0.0, 1.0, 0.0, 0.0, 1.0, 0.0, 0.0, 1.0, 0.0, 0.0, 1.0, 0.0, 0.0, 1.0, 0.0, 0.0, 1.0, 0.0, 0.0, 1.0, 0.0, 0.0, 1.0, 0.0, 0.0, 1.0, 0.0, 0.0, 1.0, 0.0, 0.0, 1.0, 0.0, 0.0, 1.0, 0.0, 0.0, 1.0, 0.0, 0.0, 1.0, 0.0, 0.0, 1.0, 0.0, 0.0, 1.0, 0.0, 0.0, 1.0, 0.0, 0.0, 1.0, 0.0, 0.0, 1.0, 0.0, 0.0, 1.0, 0.0, 0.0, 1.0, 0.0, 0.0, 1.0, 0.0, 0.0, 1.0, 0.0, 0.0, 1.0, 0.0, 0.0, 1.0, 0.0, 0.0, 1.0, 0.0, 0.0, 1.0, 0.0, 0.0, 1.0, 0.0, 0.0, 1.0, 0.0, 0.0, 1.0, 0.0, 0.0, 1.0, 0.0, 0.0, 1.0, 0.0, 0.0, 1.0, 0.0, 0.0, 1.0, 0.0, 0.0, 1.0, 0.0, 0.0, 1.0, 0.0, 0.0, 1.0, 0.0, 0.0, 1.0, 0.0, 0.0, 1.0, 0.0, 0.0, 1.0, 0.0, 0.0, 1.0, 0.0, 0.0, 1.0, 0.0, 0.0, 1.0, 0.0, 0.0, 1.0, 0.0, 0.0, 1.0, 0.0, 0.0, 1.0, 0.0, 0.0, 1.0, 0.0, 0.0, 1.0, 0.0, 0.0, 1.0, 0.0, 0.0, 1.0, 0.0, 0.0, 1.0, 0.0, 0.0, 1.0, 0.0, 0.0, 1.0, 0.0, 0.0, 1.0, 0.0, 0.0, 1.0, 0.0, 0.0, 1.0, 0.0, 0.0, 1.0, 0.0, 0.0, 1.0, 0.0, 0.0, 1.0, 0.0, 0.0, 1.0, 0.0, 0.0, 1.0, 0.0, 0.0, 1.0, 0.0, 0.0, 1.0, 0.0, 0.0, 1.0, 0.0, 0.0, 1.0, 0.0, 0.0, 1.0, 0.0, 0.0, 1.0, 0.0, 0.0, 1.0, 0.0, 0.0, 1.0, 0.0, 0.0, 1.0, 0.0, 0.0, 1.0, 0.0, 0.0, 1.0, 0.0, 0.0, 1.0, 0.0, 0.0, 1.0, 0.0, 0.0, 1.0, 0.0, 0.0, 1.0, 0.0, 0.0, 1.0, 0.0, 0.0, 1.0, 0.0, 0.0, 1.0, 0.0, 0.0, 1.0, 0.0, 0.0, 1.0, 0.0, 0.0, 1.0, 0.0, 0.0, 1.0, 0.0, 0.0, 1.0, 0.0, 0.0, 1.0, 0.0, 0.0, 1.0, 0.0, 0.0, 1.0, 0.0, 0.0, 1.0, 0.0, 0.0, 1.0, 0.0, 0.0, 1.0, 0.0, 0.0, 1.0, 0.0, 0.0, 1.0, 0.0, 0.0, 1.0, 0.0, 0.0, 1.0, 0.0, 0.0, 1.0, 0.0, 0.0, 1.0, 0.0, 0.0, 1.0, 0.0, 0.0, 1.0, 0.0, 0.0, 0.0, 1.0, 0.0, 0.0, 1.0, 0.0, 0.0, 1.0, 0.0, 0.0, 1.0, 0.0, 0.0, 1.0, 0.0, 0.0, 1.0, 0.0, 0.0, 0.0, 1.0, 0.0, 0.0, 1.0, 0.0, 0.0, 1.0, 0.0, 0.0, 1.0, 0.0, 0.0, 1.0, 0.0, 0.0, 1.0, 0.0, 1.0, 0.0, 0.0, 1.0, 0.0, 0.0, 1.0, 0.0, 0.0, 1.0, 0.0, 0.0, 1.0, 0.0, 0.0, 1.0, 0.0, 0.0, 0.0, 1.0, 0.0, 0.0, 1.0, 0.0, 0.0, 1.0, 0.0, 0.0, 1.0, 0.0, 0.0, 1.0, 0.0, 0.0, 1.0, 0.0, 1.0, 0.0, 0.0, 1.0, 0.0, 0.0, 1.0, 0.0, 0.0, 1.0, 0.0, 0.0, 1.0, 0.0, 0.0, 1.0, 0.0, 0.0, 0.0, 1.0, 0.0, 0.0, 1.0, 0.0, 0.0, 1.0, 0.0, 0.0, 1.0, 0.0, 0.0, 1.0, 0.0, 0.0, 1.0, 0.0, 1.0, 0.0, 0.0, 1.0, 0.0, 0.0, 1.0, 0.0, 0.0, 1.0, 0.0, 0.0, 1.0, 0.0, 0.0, 1.0, 0.0, 0.0, 0.0, 1.0, 0.0, 0.0, 1.0, 0.0, 0.0, 1.0, 0.0, 0.0, 1.0, 0.0, 0.0, 1.0, 0.0, 0.0, 1.0, 0.0, 1.0, 0.0, 0.0, 1.0, 0.0, 0.0, 1.0, 0.0, 0.0, 1.0, 0.0, 0.0, 1.0, 0.0, 0.0, 1.0, 0.0, 0.0, -0.8944, -0.4472, 0.0, -0.8944, -0.4472, 0.0, -0.8944, -0.4472, 0.0, -0.8944, -0.4472, 0.0, -0.8944, -0.4472, 0.0, -0.8944, -0.4472, 0.0, 1.0, 0.0, 0.0, 1.0, 0.0, 0.0, 1.0, 0.0, 0.0, 1.0, 0.0, 0.0, 1.0, 0.0, 0.0, 1.0, 0.0, -1.0, 0.0, 0.0, -1.0, 0.0, 0.0, -1.0, 0.0, 0.0, -1.0, 0.0, 0.0, -1.0, 0.0, 0.0, -1.0, 0.0, 0.0, -1.0, 0.0, 0.0, -1.0, 0.0, 0.0, -1.0, 0.0, 0.0, -1.0, 0.0, 0.0, -1.0, 0.0, 0.0, -1.0, 0.0, 0.0, -1.0, 0.0, 0.0, -1.0, 0.0, 0.0, -1.0, 0.0, 0.0, -1.0, 0.0, 0.0, -1.0, 0.0, 0.0, -1.0, 0.0, 0.0, -1.0, 0.0, 0.0, -1.0, 0.0, 0.0, -1.0, 0.0, 0.0, -1.0, 0.0, 0.0, -1.0, 0.0, 0.0, -1.0, 0.0, 0.0, -1.0, 0.0, 0.0, -1.0, 0.0, 0.0, -1.0, 0.0, 0.0, -1.0, 0.0, 0.0, -1.0, 0.0, 0.0, -1.0, 0.0, 0.0, -1.0, 0.0, 0.0, -1.0, 0.0, 0.0, -1.0, 0.0, 0.0, -1.0, 0.0, 0.0, -1.0, 0.0, 0.0, -1.0, 0.0, 0.0, -1.0, 0.0, 0.0, -1.0, 0.0, 0.0, -1.0, 0.0, 0.0, -1.0, 0.0, 0.0, -1.0, 0.0, 0.0, -1.0, 0.0, 0.0, -1.0, 0.0, 0.0, -1.0, 0.0, 0.0, -1.0, 0.0, 0.0, -1.0, 0.0, 0.0, -1.0, 0.0, 0.0, -1.0, 0.0, 0.0, -1.0, 0.0, 0.0, -1.0, 0.0, 0.0, -1.0, 0.0, 0.0, -1.0, 0.0, 0.0, -1.0, 0.0, 0.0, -1.0, 0.0, 0.0, -1.0, 0.0, 0.0, -1.0, 0.0, 0.0, -1.0, 0.0, 0.0, -1.0, 0.0, 0.0, -1.0, 0.0, 0.0, -1.0, 0.0, 0.0, -1.0, 0.0, 0.0, -1.0, 0.0, 0.0, -1.0, 0.0, 0.0, -1.0, 0.0, 0.0, -1.0, 0.0, 0.0, -1.0, 0.0, 0.0, -1.0, 0.0, 0.0, -1.0, 0.0, 0.0, -1.0, 0.0, 0.0, -1.0, 0.0, 0.0, -1.0, 0.0, 0.0, -1.0, 0.0, 0.0, -1.0, 0.0, 0.0, -1.0, 0.0, 0.0, -1.0, 0.0, 0.0, -1.0, 0.0, 0.0, -1.0, 0.0, 0.0, -1.0, 0.0, 0.0, -1.0, 0.0, 0.0, -1.0, 0.0, 0.0, -1.0, 0.0, 0.0, -1.0, 0.0, 0.0, -1.0, 0.0, 0.0, -1.0, 0.0, 0.0, -1.0, 0.0, 0.0, -1.0, 0.0, 0.0, -1.0, 0.0, 0.0, -1.0, 0.0, 0.0, -1.0, 0.0, 0.0, -1.0, 0.0, 0.0, -1.0, 0.0, 0.0, -1.0, 0.0, 0.0, -1.0, 0.0, 0.0, -1.0, 0.0, 0.0, -1.0, 0.0, 0.0, -1.0, 0.0, 0.0, -1.0, 0.0, 0.0, -1.0, 0.0, 0.0, -1.0, 0.0, 0.0, -1.0, 0.0, 0.0, -1.0, 0.0, 0.0, -1.0, 0.0, 0.0, -1.0, 0.0, 0.0, -1.0, 0.0, 0.0, -1.0, 0.0, 0.0, -1.0, 0.0, 0.0, -1.0, 0.0, 0.0, -1.0, 0.0, 0.0, -1.0, 0.0, 0.0, -1.0, 0.0, 0.0, -1.0, 0.0, 0.0, -1.0, 0.0, 0.0, -1.0, 0.0, 0.0, -1.0, 0.0, 0.0, -1.0, 0.0, 0.0, -1.0, 0.0, 0.0, -1.0, 0.0, 0.0, -1.0, 0.0, 0.0, -1.0, 0.0, 0.0, -1.0, 0.0, 0.0, -1.0, 0.0, 0.0, -1.0, 0.0, 0.0, -1.0, 0.0, 0.0, -1.0, 0.0, 0.0, -1.0, 0.0, 0.0, -1.0, 0.0, 0.0, -1.0, 0.0, 0.0, -1.0, 0.0, 0.0, -1.0, 0.0, 0.0, -1.0, 0.0, 0.0, -1.0, 0.0, 0.0, -1.0, 0.0, 0.0, -1.0, 0.0, 0.0, -1.0, 0.0, 0.0, -1.0, 0.0, 0.0, -1.0, 0.0, 0.0, -1.0, 0.0, 0.0, -1.0, 0.0, 0.0, -1.0, 0.0, 0.0, -1.0, 0.0, 0.0, -1.0, 0.0, 0.0, -1.0, 0.0, 0.0, -1.0, 0.0, 0.0, -1.0, 0.0, 0.0, -1.0, 0.0, 0.0, -1.0, 0.0, 0.0, -1.0, 0.0, 0.0, -1.0, 0.0, 0.0, -1.0, 0.0, 0.0, -1.0, 0.0, 0.0, -1.0, 0.0, 0.0, -1.0, 0.0, 0.0, -1.0, 0.0, 0.0, -1.0, 0.0, 0.0, -1.0, 0.0, 0.0, -1.0, 0.0, 0.0, -1.0, 0.0, 0.0, -1.0, 0.0, 0.0, -1.0, 0.0, 0.0, -1.0, 0.0, 0.0, -1.0, 0.0, 0.0, -1.0, 0.0, 0.0, -1.0, 0.0, 0.0, -1.0, 0.0, 0.0, -1.0, 0.0, 0.0, -1.0, 0.0, 0.0, -1.0, 0.0, 0.0, -1.0, 0.0, 0.0, 1.0, 0.0, 0.0, 1.0, 0.0, 0.0, 1.0, 0.0, 0.0, 1.0, 0.0, 0.0, 1.0, 0.0, 0.0, 1.0, 0.0, 0.0, 1.0, 0.0, 0.0, 1.0, 0.0, 0.0, 1.0, 0.0, 0.0, 1.0, 0.0, 0.0, 1.0, 0.0, 0.0, 1.0, 0.0, 0.0, 1.0, 0.0, 0.0, 1.0, 0.0, 0.0, 1.0, 0.0, 0.0, 1.0, 0.0, 0.0, 1.0, 0.0, 0.0, 1.0, 0.0, 0.0, 1.0, 0.0, 0.0, 1.0, 0.0, 0.0, 1.0, 0.0, 0.0, 1.0, 0.0, 0.0, 1.0, 0.0, 0.0, 1.0, 0.0, 0.0, 1.0, 0.0, 0.0, 1.0, 0.0, 0.0, 1.0, 0.0, 0.0, 1.0, 0.0, 0.0, 1.0, 0.0, 0.0, 1.0, 0.0, 0.0, 1.0, 0.0, 0.0, 1.0, 0.0, 0.0, 1.0, 0.0, 0.0, 1.0, 0.0, 0.0, 1.0, 0.0, 0.0, 1.0, 0.0, 0.0, 1.0, 0.0, 0.0, 1.0, 0.0, 0.0, 1.0, 0.0, 0.0, 1.0, 0.0, 0.0, 1.0, 0.0, 0.0, 1.0, 0.0, 0.0, 1.0, 0.0, 0.0, 1.0, 0.0, 0.0, 1.0, 0.0, 0.0, 1.0, 0.0, 0.0, 1.0, 0.0, 0.0, 1.0, 0.0, 0.0, 1.0, 0.0, 0.0, 1.0, 0.0, 0.0, 1.0, 0.0, 0.0, 1.0, 0.0, 0.0, 1.0, 0.0, 0.0, 1.0, 0.0, 0.0, 1.0, 0.0, 0.0, 1.0, 0.0, 0.0, 1.0, 0.0, 0.0, 1.0, 0.0, 0.0, 1.0, 0.0, 0.0, 1.0, 0.0, 0.0, 1.0, 0.0, 0.0, 1.0, 0.0, 0.0, 1.0, 0.0, 0.0, 1.0, 0.0, 0.0, 1.0, 0.0, 0.0, 1.0, 0.0, 0.0, 1.0, 0.0, 0.0, 1.0, 0.0, 0.0, 1.0, 0.0, 0.0, 1.0, 0.0, 0.0, 1.0, 0.0, 0.0, 1.0, 0.0, 0.0, 1.0, 0.0, 0.0, 1.0, 0.0, 0.0, 1.0, 0.0, 0.0, 1.0, 0.0, 0.0, 1.0, 0.0, 0.0, 1.0, 0.0, 0.0, 1.0, 0.0, 0.0, 1.0, 0.0, 0.0, 1.0, 0.0, 0.0, 1.0, 0.0, 0.0, 1.0, 0.0, 0.0, 1.0, 0.0, 0.0, 1.0, 0.0, 0.0, 1.0, 0.0, 0.0, 1.0, 0.0, 0.0, 1.0, 0.0, 0.0, 1.0, 0.0, 0.0, 1.0, 0.0, 0.0, -1.0, 0.0, 0.0, -1.0, 0.0, 0.0, -1.0, 0.0, 0.0, -1.0, 0.0, 0.0, -1.0, 0.0, 0.0, -1.0, 0.0, 0.0, -1.0, 0.0, 0.0, -1.0, 0.0, 0.0, -1.0, 0.0, 0.0, -1.0, 0.0, 0.0, -1.0, 0.0, 0.0, -1.0, 0.0, 0.0, -1.0, 0.0, 0.0, -1.0, 0.0, 0.0, -1.0, 0.0, 0.0, -1.0, 0.0, 0.0, -1.0, 0.0, 0.0, -1.0, 0.0, 0.0, -1.0, 0.0, 0.0, -1.0, 0.0, 0.0, -1.0, 0.0, 0.0, -1.0, 0.0, 0.0, -1.0, 0.0, 0.0, -1.0, 0.0, 0.0, -1.0, 0.0, 0.0, -1.0, 0.0, 0.0, -1.0, 0.0, 0.0, -1.0, 0.0, 0.0, -1.0, 0.0, 0.0, -1.0, 0.0, 0.0, -1.0, 0.0, 0.0, -1.0, 0.0, 0.0, -1.0, 0.0, 0.0, -1.0, 0.0, 0.0, -1.0, 0.0, 0.0, -1.0, 0.0, 0.0, -1.0, 0.0, 0.0, -1.0, 0.0, 0.0, -1.0, 0.0, 0.0, -1.0, 0.0, 0.0, -1.0, 0.0, 0.0, -1.0, 0.0, 0.0, -1.0, 0.0, 0.0, -1.0, 0.0, 0.0, -1.0, 0.0, 0.0, -1.0, 0.0, 0.0, -1.0, 0.0, 0.0, -1.0, 0.0, 0.0, 1.0, 0.0, 0.0, 1.0, 0.0, 0.0, 1.0, 0.0, 0.0, 1.0, 0.0, 0.0, 1.0, 0.0, 0.0, 1.0, 0.0, 0.0, 1.0, 0.0, 0.0, 1.0, 0.0, 0.0, 1.0, 0.0, 0.0, 1.0, 0.0, 0.0, 1.0, 0.0, 0.0, 1.0, 0.0, 0.0, -1.0, 0.0, 0.0, -1.0, 0.0, 0.0, -1.0, 0.0, 0.0, -1.0, 0.0, 0.0, -1.0, 0.0, 0.0, -1.0, 0.0, 0.0, -1.0, 0.0, 0.0, -1.0, 0.0, 0.0, -1.0, 0.0, 0.0, -1.0, 0.0, 0.0, -1.0, 0.0, 0.0, -1.0, 0.0, 0.0, 0.0, 0.0, 1.0, 0.0, 0.0, 1.0, 0.0, 0.0, 1.0, 0.0, 0.0, 1.0, 0.0, 0.0, 1.0, 0.0, 0.0, 1.0, 0.0, 0.0, 1.0, 0.0, 0.0, 1.0, 0.0, 0.0, 1.0, 0.0, 0.0, 1.0, 0.0, 0.0, 1.0, 0.0, 0.0, 1.0, 0.0, 0.0, -1.0, 0.0, 0.0, -1.0, 0.0, 0.0, -1.0, 0.0, 0.0, -1.0, 0.0, 0.0, -1.0, 0.0, 0.0, -1.0, 0.0, 0.0, -1.0, 0.0, 0.0, -1.0, 0.0, 0.0, -1.0, 0.0, 0.0, -1.0, 0.0, 0.0, -1.0, 0.0, 0.0, -1.0, 1.0, 0.0, 0.0, 1.0, 0.0, 0.0, 1.0, 0.0, 0.0, 1.0, 0.0, 0.0, 1.0, 0.0, 0.0, 1.0, 0.0, 0.0, 0.0, 0.0, 1.0, 0.0, 0.0, 1.0, 0.0, 0.0, 1.0, 0.0, 0.0, 1.0, 0.0, 0.0, 1.0, 0.0, 0.0, 1.0, 0.0, 0.0, -1.0, 0.0, 0.0, -1.0, 0.0, 0.0, -1.0, 0.0, 0.0, -1.0, 0.0, 0.0, -1.0, 0.0, 0.0, -1.0, 1.0, 0.0, 0.0, 1.0, 0.0, 0.0, 1.0, 0.0, 0.0, 1.0, 0.0, 0.0, 1.0, 0.0, 0.0, 1.0, 0.0, 0.0, -1.0, 0.0, 0.0, -1.0, 0.0, 0.0, -1.0, 0.0, 0.0, -1.0, 0.0, 0.0, -1.0, 0.0, 0.0, -1.0, 0.0, 0.0, 0.0, 0.0, 1.0, 0.0, 0.0, 1.0, 0.0, 0.0, 1.0, 0.0, 0.0, 1.0, 0.0, 0.0, 1.0, 0.0, 0.0, 1.0, 1.0, 0.0, 0.0, 1.0, 0.0, 0.0, 1.0, 0.0, 0.0, 1.0, 0.0, 0.0, 1.0, 0.0, 0.0, 1.0, 0.0, 0.0, 0.0, 0.0, 1.0, 0.0, 0.0, 1.0, 0.0, 0.0, 1.0, 0.0, 0.0, 1.0, 0.0, 0.0, 1.0, 0.0, 0.0, 1.0, 0.0, 0.0, 1.0, 0.0, 0.0, 1.0, 0.0, 0.0, 1.0, 0.0, 0.0, 1.0, 0.0, 0.0, 1.0, 0.0, 0.0, 1.0, 0.0, 0.0, -1.0, 0.0, 0.0, -1.0, 0.0, 0.0, -1.0, 0.0, 0.0, -1.0, 0.0, 0.0, -1.0, 0.0, 0.0, -1.0, 0.0, 0.0, -1.0, 0.0, 0.0, -1.0, 0.0, 0.0, -1.0, 0.0, 0.0, -1.0, 0.0, 0.0, -1.0, 0.0, 0.0, -1.0, 1.0, 0.0, 0.0, 1.0, 0.0, 0.0, 1.0, 0.0, 0.0, 1.0, 0.0, 0.0, 1.0, 0.0, 0.0, 1.0, 0.0, 0.0, -1.0, 0.0, 0.0, -1.0, 0.0, 0.0, -1.0, 0.0, 0.0, -1.0, 0.0, 0.0, -1.0, 0.0, 0.0, -1.0, 0.0, 0.0, 1.0, 0.0, 0.0, 1.0, 0.0, 0.0, 1.0, 0.0, 0.0, 1.0, 0.0, 0.0, 1.0, 0.0, 0.0, 1.0, 0.0, 0.0, -1.0, 0.0, 0.0, -1.0, 0.0, 0.0, -1.0, 0.0, 0.0, -1.0, 0.0, 0.0, -1.0, 0.0, 0.0, -1.0, 0.0, 0.0, 0.0, 0.0, 1.0, 0.0, 0.0, 1.0, 0.0, 0.0, 1.0, 0.0, 0.0, 1.0, 0.0, 0.0, 1.0, 0.0, 0.0, 1.0, 0.0, 0.0, 1.0, 0.0, 0.0, 1.0, 0.0, 0.0, 1.0, 0.0, 0.0, 1.0, 0.0, 0.0, 1.0, 0.0, 0.0, 1.0, 0.0, 0.0, 1.0, 0.0, 0.0, 1.0, 0.0, 0.0, 1.0, 0.0, 0.0, 1.0, 0.0, 0.0, 1.0, 0.0, 0.0, 1.0, 0.0, 0.0, 1.0, 0.0, 0.0, 1.0, 0.0, 0.0, 1.0, 0.0, 0.0, 1.0, 0.0, 0.0, 1.0, 0.0, 0.0, 1.0, 0.0, 0.0, 1.0, 0.0, 0.0, 1.0, 0.0, 0.0, 1.0, 0.0, 0.0, 1.0, 0.0, 0.0, 1.0, 0.0, 0.0, 1.0, 0.0, 0.0, 1.0, 0.0, 0.0, 1.0, 0.0, 0.0, 1.0, 0.0, 0.0, 1.0, 0.0, 0.0, 1.0, 0.0, 0.0, 1.0, 0.0, 0.0, -1.0, 0.0, 0.0, -1.0, 0.0, 0.0, -1.0, 0.0, 0.0, -1.0, 0.0, 0.0, -1.0, 0.0, 0.0, -1.0, 0.0, 0.0, -1.0, 0.0, 0.0, -1.0, 0.0, 0.0, -1.0, 0.0, 0.0, -1.0, 0.0, 0.0, -1.0, 0.0, 0.0, -1.0, 0.0, 0.0, -1.0, 0.0, 0.0, -1.0, 0.0, 0.0, -1.0, 0.0, 0.0, -1.0, 0.0, 0.0, -1.0, 0.0, 0.0, -1.0, 0.0, 0.0, -1.0, 0.0, 0.0, -1.0, 0.0, 0.0, -1.0, 0.0, 0.0, -1.0, 0.0, 0.0, -1.0, 0.0, 0.0, -1.0, 0.0, 0.0, -1.0, 0.0, 0.0, -1.0, 0.0, 0.0, -1.0, 0.0, 0.0, -1.0, 0.0, 0.0, -1.0, 0.0, 0.0, -1.0, 1.0, 0.0, 0.0, 1.0, 0.0, 0.0, 1.0, 0.0, 0.0, 1.0, 0.0, 0.0, 1.0, 0.0, 0.0, 1.0, 0.0, 0.0, -1.0, 0.0, 0.0, -1.0, 0.0, 0.0, -1.0, 0.0, 0.0, -1.0, 0.0, 0.0, -1.0, 0.0, 0.0, -1.0, 0.0, 0.0, 1.0, 0.0, 0.0, 1.0, 0.0, 0.0, 1.0, 0.0, 0.0, 1.0, 0.0, 0.0, 1.0, 0.0, 0.0, 1.0, 0.0, 0.0, -1.0, 0.0, 0.0, -1.0, 0.0, 0.0, -1.0, 0.0, 0.0, -1.0, 0.0, 0.0, -1.0, 0.0, 0.0, -1.0, 0.0, 0.0, 0.0, 0.0, 1.0, 0.0, 0.0, 1.0, 0.0, 0.0, 1.0, 0.0, 0.0, 1.0, 0.0, 0.0, 1.0, 0.0, 0.0, 1.0, 0.0, 0.0, -1.0, 0.0, 0.0, -1.0, 0.0, 0.0, -1.0, 0.0, 0.0, -1.0, 0.0, 0.0, -1.0, 0.0, 0.0, -1.0, 0.0, 0.0, -1.0, 0.0, 0.0, -1.0, 0.0, 0.0, -1.0, 0.0, 0.0, -1.0, 0.0, 0.0, -1.0, 0.0, 0.0, -1.0, 1.0, 0.0, 0.0, 1.0, 0.0, 0.0, 1.0, 0.0, 0.0, 1.0, 0.0, 0.0, 1.0, 0.0, 0.0, 1.0, 0.0, 0.0, -1.0, 0.0, 0.0, -1.0, 0.0, 0.0, -1.0, 0.0, 0.0, -1.0, 0.0, 0.0, -1.0, 0.0, 0.0, -1.0, 0.0, 0.0, -1.0, 0.0, 0.0, -1.0, 0.0, 0.0, -1.0, 0.0, 0.0, -1.0, 0.0, 0.0, -1.0, 0.0, 0.0, -1.0, 0.0, 0.0, 1.0, 0.0, 0.0, 1.0, 0.0, 0.0, 1.0, 0.0, 0.0, 1.0, 0.0, 0.0, 1.0, 0.0, 0.0, 1.0, 0.0, 0.0, 1.0, 0.0, 0.0, 1.0, 0.0, 0.0, 1.0, 0.0, 0.0, 1.0, 0.0, 0.0, 1.0, 0.0, 0.0, 1.0, 0.0, 0.0, -1.0, 0.0, 0.0, -1.0, 0.0, 0.0, -1.0, 0.0, 0.0, -1.0, 0.0, 0.0, -1.0, 0.0, 0.0, -1.0, 0.0, 0.0, 0.0, 0.0, 1.0, 0.0, 0.0, 1.0, 0.0, 0.0, 1.0, 0.0, 0.0, 1.0, 0.0, 0.0, 1.0, 0.0, 0.0, 1.0, 0.0, 0.0, -1.0, 0.0, 0.0, -1.0, 0.0, 0.0, -1.0, 0.0, 0.0, -1.0, 0.0, 0.0, -1.0, 0.0, 0.0, -1.0, 1.0, 0.0, 0.0, 1.0, 0.0, 0.0, 1.0, 0.0, 0.0, 1.0, 0.0, 0.0, 1.0, 0.0, 0.0, 1.0, 0.0, 0.0, -1.0, 0.0, 0.0, -1.0, 0.0, 0.0, -1.0, 0.0, 0.0, -1.0, 0.0, 0.0, -1.0, 0.0, 0.0, -1.0, 0.0, 0.0, 1.0, 0.0, 0.0, 1.0, 0.0, 0.0, 1.0, 0.0, 0.0, 1.0, 0.0, 0.0, 1.0, 0.0, 0.0, 1.0, 0.0, 0.0, -1.0, 0.0, 0.0, -1.0, 0.0, 0.0, -1.0, 0.0, 0.0, -1.0, 0.0, 0.0, -1.0, 0.0, 0.0, -1.0, 0.0, 0.0, 0.0, 0.0, 1.0, 0.0, 0.0, 1.0, 0.0, 0.0, 1.0, 0.0, 0.0, 1.0, 0.0, 0.0, 1.0, 0.0, 0.0, 1.0, 0.0, 0.0, 1.0, 0.0, 0.0, 1.0, 0.0, 0.0, 1.0, 0.0, 0.0, 1.0, 0.0, 0.0, 1.0, 0.0, 0.0, 1.0, 0.0, 0.0, -1.0, 0.0, 0.0, -1.0, 0.0, 0.0, -1.0, 0.0, 0.0, -1.0, 0.0, 0.0, -1.0, 0.0, 0.0, -1.0, 1.0, 0.0, 0.0, 1.0, 0.0, 0.0, 1.0, 0.0, 0.0, 1.0, 0.0, 0.0, 1.0, 0.0, 0.0, 1.0, 0.0, 0.0, -1.0, 0.0, 0.0, -1.0, 0.0, 0.0, -1.0, 0.0, 0.0, -1.0, 0.0, 0.0, -1.0, 0.0, 0.0, -1.0, 0.0, 0.0, 0.0, 0.0, 1.0, 0.0, 0.0, 1.0, 0.0, 0.0, 1.0, 0.0, 0.0, 1.0, 0.0, 0.0, 1.0, 0.0, 0.0, 1.0, 1.0, 0.0, 0.0, 1.0, 0.0, 0.0, 1.0, 0.0, 0.0, 1.0, 0.0, 0.0, 1.0, 0.0, 0.0, 1.0, 0.0, 0.0, 0.0, 0.0, 1.0, 0.0, 0.0, 1.0, 0.0, 0.0, 1.0, 0.0, 0.0, 1.0, 0.0, 0.0, 1.0, 0.0, 0.0, 1.0, 0.0, 0.0, -1.0, 0.0, 0.0, -1.0, 0.0, 0.0, -1.0, 0.0, 0.0, -1.0, 0.0, 0.0, -1.0, 0.0, 0.0, -1.0, 1.0, 0.0, 0.0, 1.0, 0.0, 0.0, 1.0, 0.0, 0.0, 1.0, 0.0, 0.0, 1.0, 0.0, 0.0, 1.0, 0.0, 0.0, -1.0, 0.0, 0.0, -1.0, 0.0, 0.0, -1.0, 0.0, 0.0, -1.0, 0.0, 0.0, -1.0, 0.0, 0.0, -1.0, 0.0, 0.0, -1.0, 0.0, 0.0, -1.0, 0.0, 0.0, -1.0, 0.0, 0.0, -1.0, 0.0, 0.0, -1.0, 0.0, 0.0, -1.0, 0.0, 0.0, 1.0, 0.0, 0.0, 1.0, 0.0, 0.0, 1.0, 0.0, 0.0, 1.0, 0.0, 0.0, 1.0, 0.0, 0.0, 1.0, 0.0, 0.0, 1.0, 0.0, 0.0, 1.0, 0.0, 0.0, 1.0, 0.0, 0.0, 0.0, -1.0, 0.0, 0.0, -1.0, 0.0, 0.0, -1.0, 0.0, 0.0, -1.0, 0.0, 0.0, -1.0, 0.0, 0.0, -1.0, 0.0, 0.0, -1.0, 0.0, 0.0, -1.0, 0.0, 0.0, -1.0, 0.0, 0.0, -1.0, 0.0, 0.0, -1.0, 0.0, 0.0, -1.0, 0.0, 0.0, -1.0, 0.0, 0.0, -1.0, 0.0, 0.0, -1.0, 0.0, 0.0, -1.0, 0.0, 0.0, -1.0, 0.0, 0.0, -1.0, 0.0, 0.0, -1.0, 0.0, 0.0, -1.0, 0.0, 0.0, -1.0, 0.0, 0.0, -1.0, 0.0, 0.0, -1.0, 0.0, 0.0, -1.0, 0.0, 0.0, -1.0, 0.0, 0.0, -1.0, 0.0, 0.0, -1.0, 0.0, 0.0, -1.0, 0.0, 0.0, -1.0, 0.0, 0.0, -1.0, 0.0, 0.0, -1.0, 0.0, 0.0, -1.0, 0.0, 0.0, -1.0, 0.0, 0.0, -1.0, 0.0, 0.0, -1.0, 0.0, 0.0, -1.0, 0.0, 0.0, -1.0, 0.0, 0.0, -1.0, 0.0, 0.0, -1.0, 0.0, 0.0, -1.0, 0.0, 0.0, -1.0, 0.0, 0.0, -1.0, 0.0, 0.0, -1.0, 0.0, 0.0, -1.0, 0.0, 0.0, -1.0, 0.0, 0.0, -1.0, 0.0, 0.0, -1.0, 0.0, 0.0, -1.0, 0.0, 0.0, -1.0, 0.0, 0.0, -1.0, 0.0, 0.0, -1.0, 0.0, 0.0, -1.0, 0.0, 0.0, -1.0, 0.0, 0.0, -1.0, 0.0, 0.0, -1.0, 0.0, 0.0, -1.0, 0.0, 0.0, -1.0, 0.0, 0.0, -1.0, 0.0, 0.0, -1.0, 0.0, 0.0, -1.0, 0.0, 0.0, -1.0, 0.0, 0.0, -1.0, 0.0, 0.0, -1.0, 0.0, 0.0, -1.0, 0.0, 0.0, -1.0, 0.0, 0.0, -1.0, 0.0, 0.0, -1.0, 0.0, 0.0, -1.0, 0.0, 0.0, -1.0, 0.0, 0.0, -1.0, 0.0, 0.0, -1.0, 0.0, 0.0, -1.0, 0.0, 0.0, -1.0, 0.0, 0.0, -1.0, 0.0, 0.0, -1.0, 0.0, 0.0, -1.0, 0.0, 0.0, -1.0, 0.0, 0.0, -1.0, 0.0, 0.0, -1.0, 0.0, 0.0, -1.0, 0.0, 0.0, -1.0, 0.0, 0.0, -1.0, 0.0, 0.0, -1.0, 0.0, 0.0, -1.0, 0.0, 0.0, -1.0, 0.0, 0.0, -1.0, 0.0, 0.0, -1.0, 0.0, 0.0, -1.0, 0.0, 0.0, -1.0, 0.0, 0.0, -1.0, 0.0, 0.0, -1.0, 0.0, 0.0, -1.0, 0.0, 0.0, -1.0, 0.0, 0.0, -1.0, 0.0, 0.0, -1.0, 0.0, 0.0, -1.0, 0.0, 0.0, -1.0, 0.0, 0.0, -1.0, 0.0, 0.0, -1.0, 0.0, 0.0, -1.0, 0.0, 0.0, -1.0, 0.0, 0.0, -1.0, 0.0, 0.0, -1.0, 0.0, 0.0, -1.0, 0.0, 0.0, -1.0, 0.0, 0.0, -1.0, 0.0, 0.0, -1.0, 0.0, 0.0, -1.0, 0.0, 0.0, -1.0, 0.0, 0.0, -1.0, 0.0, 0.0, -1.0, 0.0, 0.0, -1.0, 0.0, 0.0, -1.0, 0.0, 0.0, -1.0, 0.0, 0.0, -1.0, 0.0, 0.0, -1.0, 0.0, 0.0, -1.0, 0.0, 0.0, -1.0, 0.0, 0.0, -1.0, 0.0, 0.0, -1.0, 0.0, 0.0, -1.0, 0.0, 0.0, -1.0, 0.0, 0.0, -1.0, 0.0, 0.0, -1.0, 0.0, 0.0, -1.0, 0.0, 0.0, -1.0, 0.0, 0.0, -1.0, 0.0, 0.0, -1.0, 0.0, 0.0, -1.0, 0.0, 0.0, -1.0, 0.0, 0.0, -1.0, 0.0, 0.0, -1.0, 0.0, 0.0, -1.0, 0.0, 0.0, -1.0, 0.0, 0.0, -1.0, 0.0, 0.0, -1.0, 0.0, 0.0, -1.0, 0.0, 0.0, -1.0, 0.0, 0.0, -1.0, 0.0, 0.0, -1.0, 0.0, 0.0, -1.0, 0.0, 0.0, -1.0, 0.0, 0.0, -1.0, 0.0, 0.0, -1.0, 0.0, 0.0, -1.0, 0.0, 0.0, -1.0, 0.0, 0.0, -1.0, 0.0, 0.0, -1.0, 0.0, 0.0, -1.0, 0.0, 0.0, -1.0, 0.0, 0.0, -1.0, 0.0, 0.0, -1.0, 0.0, 0.0, -1.0, 0.0, 0.0, -1.0, 0.0, 0.0, -1.0, 0.0, 0.0, -1.0, 0.0, 0.0, -1.0, 0.0, 0.0, -1.0, 0.0, 0.0, -1.0, 0.0, 0.0, -1.0, 0.0, 0.0, -1.0, 0.0, 0.0, -1.0, 0.0, 0.0, -1.0, 0.0, 0.0, -1.0, 0.0, 0.0, -1.0, 0.0, 0.0, -1.0, 0.0, 0.0, -1.0, 0.0, 0.0, -1.0, 0.0, 0.0, -1.0, 0.0, 0.0, -1.0, 0.0, 0.0, -1.0, 0.0, 0.0, -1.0, 0.0, 0.0, -1.0, 0.0, 0.0, -1.0, 0.0, 0.0, -1.0, 0.0, 0.0, -1.0, 0.0, 0.0, -1.0, 0.0, 0.0, -1.0, 0.0, 0.0, -1.0, 0.0, 0.0, -1.0, 0.0, 0.0, -1.0, 0.0, 0.0, -1.0, 0.0, 0.0, -1.0, 0.0, 0.0, -1.0, 0.0, 0.0, -1.0, 0.0, 0.0, -1.0, 0.0, 0.0, -1.0, 0.0, 0.0, -1.0, 0.0, 0.0, -1.0, 0.0, 0.0, -1.0, 0.0, 0.0, -1.0, 0.0, 0.0, -1.0, 0.0, 0.0, -1.0, 0.0, 0.0, -1.0, 0.0, 0.0, -1.0, 0.0, 0.0, -1.0, 0.0, 0.0, -1.0, 0.0, 0.0, -1.0, 0.0, 0.0, -1.0, 0.0, 0.0, -1.0, 0.0, 0.0, -1.0, 0.0, 0.0, -1.0, 0.0, 0.0, -1.0, 0.0, 0.0, -1.0, 0.0, 0.0, -1.0, 0.0, 0.0, -1.0, 0.0, 0.0, -1.0, 0.0, 0.0, 1.0, 0.0, 0.0, 1.0, 0.0, 0.0, 1.0, 0.0, 0.0, 1.0, 0.0, 0.0, 1.0, 0.0, 0.0, 1.0, 0.0, 0.0, 1.0, 0.0, 0.0, 1.0, 0.0, 0.0, 1.0, 0.0, 0.0, 1.0, 0.0, 0.0, 1.0, 0.0, 0.0, 1.0, 0.0, 0.0, 1.0, 0.0, 0.0, 1.0, 0.0, 0.0, 1.0, 0.0, 0.0, 1.0, 0.0, 0.0, 1.0, 0.0, 0.0, 1.0, 0.0, 0.0, 1.0, 0.0, 0.0, 1.0, 0.0, 0.0, 1.0, 0.0, 0.0, 1.0, 0.0, 0.0, 1.0, 0.0, 0.0, 1.0, 0.0, 0.0, 1.0, 0.0, 0.0, 1.0, 0.0, 0.0, 1.0, 0.0, 0.0, 1.0, 0.0, 0.0, 1.0, 0.0, 0.0, 1.0, 0.0, 0.0, 1.0, 0.0, 0.0, 1.0, 0.0, 0.0, 1.0, 0.0, 0.0, 1.0, 0.0, 0.0, 1.0, 0.0, 0.0, 1.0, 0.0, 0.0, 1.0, 0.0, 0.0, 1.0, 0.0, 0.0, 1.0, 0.0, 0.0, 1.0, 0.0, 0.0, 1.0, 0.0, 0.0, 1.0, 0.0, 0.0, 1.0, 0.0, 0.0, 1.0, 0.0, 0.0, 1.0, 0.0, 0.0, 1.0, 0.0, 0.0, 1.0, 0.0, 0.0, 1.0, 0.0, 0.0, 1.0, 0.0, 0.0, 1.0, 0.0, 0.0, 1.0, 0.0, 0.0, 1.0, 0.0, 0.0, 1.0, 0.0, 0.0, 1.0, 0.0, 0.0, 1.0, 0.0, 0.0, 1.0, 0.0, 0.0, 1.0, 0.0, 0.0, 1.0, 0.0, 0.0, 1.0, 0.0, 0.0, 1.0, 0.0, 0.0, 1.0, 0.0, 0.0, 1.0, 0.0, 0.0, 1.0, 0.0, 0.0, 1.0, 0.0, 0.0, 1.0, 0.0, 0.0, 1.0, 0.0, 0.0, 1.0, 0.0, 0.0, 1.0, 0.0, 0.0, 1.0, 0.0, 0.0, 1.0, 0.0, 0.0, 1.0, 0.0, 0.0, 1.0, 0.0, 0.0, 1.0, 0.0, 0.0, 1.0, 0.0, 0.0, 1.0, 0.0, 0.0, 1.0, 0.0, 0.0, 1.0, 0.0, 0.0, 1.0, 0.0, 0.0, 1.0, 0.0, 0.0, 1.0, 0.0, 0.0, 1.0, 0.0, 0.0, 1.0, 0.0, 0.0, 1.0, 0.0, 0.0, 1.0, 0.0, 0.0, 1.0, 0.0, 0.0, 1.0, 0.0, 0.0, 1.0, 0.0, 0.0, 1.0, 0.0, 0.0, 1.0, 0.0, 0.0, 1.0, 0.0, 0.0, 1.0, 0.0, 0.0, 1.0, 0.0, 0.0, 1.0, 0.0, 0.0, 1.0, 0.0, 0.0, 1.0, 0.0, 0.0, 1.0, 0.0, 0.0, 1.0, 0.0, 0.0, 1.0, 0.0, 0.0, 1.0, 0.0, 0.0, 1.0, 0.0, 0.0, 1.0, 0.0, 0.0, 1.0, 0.0, 0.0, 1.0, 0.0, 0.0, 1.0, 0.0, 0.0, 1.0, 0.0, 0.0, 1.0, 0.0, 0.0, 1.0, 0.0, 0.0, 1.0, 0.0, 0.0, 1.0, 0.0, 0.0, 1.0, 0.0, 0.0, 1.0, 0.0, 0.0, 1.0, 0.0, 0.0, 1.0, 0.0, 0.0, 1.0, 0.0, 0.0, 1.0, 0.0, 0.0, 1.0, 0.0, 0.0, 1.0, 0.0, 0.0, 1.0, 0.0, 0.0, 1.0, 0.0, 0.0, 1.0, 0.0, 0.0, 1.0, 0.0, 0.0, 1.0, 0.0, 0.0, 1.0, 0.0, 0.0, 1.0, 0.0, 0.0, 1.0, 0.0, 0.0, 1.0, 0.0, 0.0, 1.0, 0.0, 0.0, 1.0, 0.0, 0.0, 1.0, 0.0, 0.0, 1.0, 0.0, 0.0, 1.0, 0.0, 0.0, 1.0, 0.0, 0.0, 1.0, 0.0, 0.0, 1.0, 0.0, 0.0, 1.0, 0.0, 0.0, 1.0, 0.0, 0.0, 1.0, 0.0, 0.0, 1.0, 0.0, 0.0, 1.0, 0.0, 0.0, 1.0, 0.0, 0.0, 1.0, 0.0, 0.0, 1.0, 0.0, 0.0, 1.0, 0.0, 0.0, 1.0, 0.0, 0.0, 1.0, 0.0, 0.0, 1.0, 0.0, 0.0, 1.0, 0.0, 0.0, 1.0, 0.0, 0.0, 1.0, 0.0, 0.0, 1.0, 0.0, 0.0, 1.0, 0.0, 0.0, 1.0, 0.0, 0.0, 1.0, 0.0, 0.0, 1.0, 0.0, 0.0, 1.0, 0.0, 0.0, 1.0, 0.0, 0.0, 1.0, 0.0, 0.0, 1.0, 0.0, 0.0, 1.0, 0.0, 0.0, 1.0, 0.0, 0.0, 1.0, 0.0, 0.0, 1.0, 0.0, 0.0, 1.0, 0.0, 0.0, 1.0, 0.0, 0.0, 1.0, 0.0, 0.0, 1.0, 0.0, 0.0, 1.0, 0.0, 0.0, 1.0, 0.0, 0.0, 1.0, 0.0, 0.0, 1.0, 0.0, 0.0, 1.0, 0.0, 0.0, 1.0, 0.0, 0.0, 1.0, 0.0, 0.0, 1.0, 0.0, 0.0, 1.0, 0.0, 0.0, 1.0, 0.0, 0.0, 1.0, 0.0, 0.0, 1.0, 0.0, 0.0, 1.0, 0.0, 0.0, 1.0, 0.0, 0.0, 1.0, 0.0, 0.0, 1.0, 0.0, 0.0, 1.0, 0.0, 0.0, 1.0, 0.0, 0.0, 1.0, 0.0, 0.0, 1.0, 0.0, 0.0, 1.0, 0.0, 0.0, 1.0, 0.0, 0.0, 1.0, 0.0, 0.0, 1.0, 0.0, 0.0, 1.0, 0.0, 0.0, 1.0, 0.0, 0.0, 1.0, 0.0, 0.0, 1.0, 0.0, 0.0, 1.0, 0.0, 0.0, 1.0, 0.0, 0.0, 1.0, 0.0, 0.0, 1.0, 0.0, 0.0, 1.0, 0.0, 0.0, 1.0, 0.0, 0.0, 1.0, 0.0, 0.0, 1.0, 0.0, 0.0, 1.0, 0.0, 0.0, 1.0, 0.0, 0.0, 1.0, 0.0, 0.0, 1.0, 0.0, 0.0, 1.0, 0.0, 0.0, 0.0, 1.0, 0.0, 0.0, 1.0, 0.0, 0.0, 1.0, 0.0, 0.0, 1.0, 0.0, 0.0, 1.0, 0.0, 0.0, 1.0])] * 3)])
me_map6 = bpy.data.meshes.new('map6')
me_map6.from_pydata([(1.0, 0.0, 1.0), (8.0, -2.0, 1.0), (8.0, -2.125, 1.25), (8.0, -2.125, 1.0), (8.0, -2.5, 1.75), (8.0, -2.5, 2.0), (8.0, -2.625, 2.25), (8.0, -2.75, 2.5), (7.0, -2.75, 2.5), (7.0, -2.875, 2.5), (8.0, -2.75, 2.25), (8.0, -3.0, 2.75), (7.0, -3.0, 2.75), (8.0, -2.875, 2.75), (7.0, -3.125, 3.0), (7.0, -3.0, 3.0), (8.0, -3.25, 3.5), (8.0, -3.375, 3.75), (7.0, -3.75, 4.25), (7.0, -3.5, 4.0), (8.0, -3.5, 3.75), (7.0, -4.0, 5.0), (7.0, -4.0, 4.75), (8.0, 0.0, 2.0), (8.0, -2.0, 6.0), (7.0, -4.0, 6.0), (8.0, -2.25, 1.25), (8.0, -2.25, 1.5), (8.0, -2.375, 1.5), (8.0, -2.375, 1.75), (8.0, -2.625, 2.0), (8.0, -2.875, 2.5), (8.0, -3.0, 3.0), (8.0, -3.125, 3.0), (8.0, -3.125, 3.25), (8.0, -3.25, 3.25), (8.0, -3.375, 3.5), (8.0, -3.5, 4.0), (8.0, -3.875, 4.75), (8.0, -4.0, 4.75), (8.0, -4.0, 5.0), (8.0, -3.75, 4.5), (8.0, -3.875, 4.5), (8.0, -3.75, 4.25), (8.0, -3.625, 4.25), (8.0, -3.625, 4.0), (8.0, -4.0, 6.0), (8.0, 0.0, 1.0), (0.0, -2.0, 1.0), (1.0, -2.0, 1.0), (0.0, 0.0, 1.0), (0.0, -2.0, -4.0), (1.0, -2.0, -1.0), (1.0, -2.0, -3.0), (1.0, 0.0, -3.0), (1.0, 0.0, -2.0), (8.0, -2.0, -4.0), (7.0, 0.0, -3.0), (7.0, -2.0, -2.0), (7.0, -2.0, -1.0), (7.0, 0.0, -1.0), (0.0, 0.0, -4.0), (8.0, 0.0, -4.0), (1.0, -2.0, -2.0), (7.0, -2.0, -3.0), (7.0, 0.0, -2.0), (1.0, 0.0, -1.0), (7.0, 0.0, 0.0), (7.0, -2.0, 0.0), (1.0, -2.0, 0.0), (1.0, 0.0, 0.0), (7.0, 0.0, 2.0), (7.0, -2.0, 1.0), (7.0, 0.0, 1.0), (7.0, -2.125, 1.0), (7.0, -2.125, 1.25), (7.0, -2.25, 1.5), (7.0, -2.25, 1.25), (7.0, -2.375, 1.75), (7.0, -2.375, 1.5), (7.0, -2.5, 2.0), (7.0, -2.5, 1.75), (7.0, -2.0, 6.0), (7.0, -2.625, 2.25), (7.0, -2.625, 2.0), (7.0, -2.75, 2.25), (7.0, -2.875, 2.75), (7.0, -3.125, 3.25), (7.0, -3.25, 3.5), (7.0, -3.25, 3.25), (7.0, -3.375, 3.75), (7.0, -3.375, 3.5), (7.0, -3.5, 3.75), (7.0, -3.875, 4.75), (7.0, -3.875, 4.5), (7.0, -3.75, 4.5), (7.0, -3.625, 4.25), (7.0, -3.625, 4.0), (8.0, -2.0, -1.0), (8.0, 1.515e-07, -1.0), (8.0, -2.0, -2.0), (8.0, 7.574e-08, -2.0), (0.0, -2.0, -2.0), (0.0, 0.0, -2.0), (0.0, -2.0, -1.0), (0.0, 0.0, -1.0)], [], [(23, 47, 1, 3, 2, 26, 27, 28, 29, 4, 5, 30, 6, 10, 7, 31, 13, 11, 32, 33, 34, 35, 16, 36, 17, 20, 37, 45, 44, 43, 41, 42, 38, 39, 40, 46, 24), (73, 47, 23, 71), (74, 3, 1, 72), (26, 77, 76, 27), (77, 26, 2, 75), (3, 74, 75, 2), (79, 28, 27, 76), (81, 4, 29, 78), (89, 35, 34, 87), (28, 79, 78, 29), (84, 30, 5, 80), (4, 81, 80, 5), (85, 10, 6, 83), (30, 84, 83, 6), (9, 31, 7, 8), (10, 85, 8, 7), (12, 11, 13, 86), (31, 9, 86, 13), (14, 33, 32, 15), (11, 12, 15, 32), (91, 36, 16, 88), (87, 34, 33, 14), (35, 89, 88, 16), (92, 20, 17, 90), (36, 91, 90, 17), (97, 96, 44, 45), (18, 43, 44, 96), (92, 19, 37, 20), (97, 45, 37, 19), (18, 95, 41, 43), (94, 42, 41, 95), (22, 21, 40, 39), (82, 71, 23, 24), (40, 21, 25, 46), (51, 56, 62, 61), (66, 70, 50, 105), (22, 39, 38, 93), (69, 48, 49, 72, 1, 68), (65, 60, 66, 55), (67, 70, 69, 68), (62, 56, 100, 101), (103, 61, 54, 55), (102, 103, 105, 104), (51, 61, 103, 102), (67, 47, 73, 0, 50, 70), (100, 56, 64, 58), (54, 61, 62, 57), (65, 57, 62, 101), (59, 58, 63, 52), (59, 60, 67, 68), (53, 63, 55, 54), (64, 57, 65, 58), (53, 54, 57, 64), (104, 105, 50, 48), (63, 58, 65, 55), (52, 69, 70, 66), (52, 66, 60, 59), (72, 49, 0, 73), (94, 93, 38, 42), (98, 99, 101, 100), (1, 98, 59, 68), (101, 99, 60, 65), (47, 99, 98, 1), (47, 67, 60, 99), (58, 59, 98, 100), (102, 104, 52, 63), (73, 71, 82, 25, 21, 22, 93, 94, 95, 18, 96, 97, 19, 92, 90, 91, 88, 89, 87, 14, 15, 12, 86, 9, 8, 85, 83, 84, 80, 81, 78, 79, 76, 77, 75, 74, 72), (102, 63, 53, 51), (105, 103, 55, 66), (51, 53, 64, 56), (48, 69, 52, 104)])
me_map6.polygons.foreach_set('material_index', [2, 1, 0, 0, 0, 0, 0, 0, 0, 0, 0, 0, 0, 0, 0, 0, 0, 0, 0, 0, 0, 0, 0, 0, 0, 0, 0, 0, 0, 0, 0, 0, 1, 0, 2, 1, 0, 0, 1, 2, 2, 1, 2, 2, 1, 0, 1, 1, 0, 2, 2, 2, 2, 2, 2, 2, 2, 2, 0, 2, 0, 1, 2, 1, 0, 0, 2, 0, 1, 0, 0])
_uv = me_map6.uv_layers.new(name='UVMap')
_uv.uv.foreach_set('vector', [-0.3823, 0.1783, 0.08913, 0.1911, 0.06337, 1.134, 0.06176, 1.193, -0.05609, 1.19, -0.0577, 1.249, -0.1755, 1.245, -0.1772, 1.304, -0.295, 1.301, -0.2966, 1.36, -0.4145, 1.357, -0.4161, 1.416, -0.5339, 1.412, -0.5355, 1.471, -0.6534, 1.468, -0.655, 1.527, -0.7728, 1.524, -0.7745, 1.583, -0.8923, 1.58, -0.8939, 1.638, -1.012, 1.635, -1.013, 1.694, -1.131, 1.691, -1.133, 1.75, -1.251, 1.747, -1.252, 1.806, -1.37, 1.802, -1.372, 1.861, -1.49, 1.858, -1.491, 1.917, -1.609, 1.914, -1.611, 1.973, -1.729, 1.969, -1.73, 2.028, -1.848, 2.025, -2.319, 2.012, -2.294, 1.07, 2.005, 1.432, 2.292, 1.432, 2.292, 1.719, 2.005, 1.719, 0.25, 1.281, 7.967e-08, 1.281, 1.32e-08, 1.25, 0.25, 1.25, 7.557e-08, 1.375, 0.25, 1.375, 0.25, 1.438, 1.407e-07, 1.438, 0.25, 1.375, 7.557e-08, 1.375, 7.694e-08, 1.344, 0.25, 1.344, 7.967e-08, 1.281, 0.25, 1.281, 0.25, 1.344, 7.694e-08, 1.344, 0.25, 1.469, 7.147e-08, 1.469, 1.407e-07, 1.438, 0.25, 1.438, 0.25, 1.562, -6.83e-08, 1.562, 6.874e-08, 1.531, 0.25, 1.531, 0.25, 2.125, 4.279e-08, 2.125, 1.798e-07, 2.094, 0.25, 2.094, 7.147e-08, 1.469, 0.25, 1.469, 0.25, 1.531, 6.874e-08, 1.531, 0.25, 1.656, 6.328e-08, 1.656, 6.464e-08, 1.625, 0.25, 1.625, -6.83e-08, 1.562, 0.25, 1.562, 0.25, 1.625, 6.464e-08, 1.625, 0.25, 1.75, 5.918e-08, 1.75, -7.513e-08, 1.719, 0.25, 1.719, 6.328e-08, 1.656, 0.25, 1.656, 0.25, 1.719, -7.513e-08, 1.719, 0.25, 1.844, 5.508e-08, 1.844, 5.645e-08, 1.812, 0.25, 1.812, 5.918e-08, 1.75, 0.25, 1.75, 0.25, 1.812, 5.645e-08, 1.812, 0.25, 1.938, 5.098e-08, 1.937, 5.235e-08, 1.906, 0.25, 1.906, 5.508e-08, 1.844, 0.25, 1.844, 0.25, 1.906, 5.235e-08, 1.906, 0.25, 2.031, 4.688e-08, 2.031, 4.825e-08, 2.0, 0.25, 2.0, 5.098e-08, 1.937, 0.25, 1.938, 0.25, 2.0, 4.825e-08, 2.0, 0.25, 2.219, 3.869e-08, 2.219, 4.005e-08, 2.188, 0.25, 2.188, 0.25, 2.094, 1.798e-07, 2.094, 4.688e-08, 2.031, 0.25, 2.031, 4.279e-08, 2.125, 0.25, 2.125, 0.25, 2.188, 4.005e-08, 2.188, 0.25, 2.312, 1.703e-07, 2.312, 3.596e-08, 2.281, 0.25, 2.281, 3.869e-08, 2.219, 0.25, 2.219, 0.25, 2.281, 3.596e-08, 2.281, 0.25, 2.406, 0.25, 2.469, 9.56e-08, 2.469, 1.662e-07, 2.406, 0.25, 2.5, -4.144e-08, 2.5, 9.56e-08, 2.469, 0.25, 2.469, 0.25, 2.312, 0.25, 2.375, 3.186e-08, 2.375, 1.703e-07, 2.312, 0.25, 2.406, 1.662e-07, 2.406, 3.186e-08, 2.375, 0.25, 2.375, 0.25, 2.5, 0.25, 2.562, -4.417e-08, 2.562, -4.144e-08, 2.5, 0.25, 2.594, -4.554e-08, 2.594, -4.417e-08, 2.562, 0.25, 2.562, 0.25, 2.688, 0.25, 2.75, 1.547e-08, 2.75, 8.604e-08, 2.687, 2.005, 3.0, 2.005, 1.719, 2.292, 1.719, 2.292, 3.0, 1.547e-08, 2.75, 0.25, 2.75, 0.25, 3.0, 7.238e-08, 3.0, 1.32e-07, 0.7381, -2.953, 0.7381, -2.953, 5.28e-07, -3.082e-08, 5.798e-09, 0.2865, 0.8594, 0.2865, 1.146, 1.652e-07, 1.432, 9.03e-08, 0.8594, 0.25, 2.688, 8.604e-08, 2.687, -4.827e-08, 2.656, 0.25, 2.656, 1.75, 1.0, 2.0, 1.25, 1.75, 1.25, 0.25, 1.25, 1.32e-08, 1.25, 0.25, 1.0, 2.005, 0.5729, 2.005, 0.8594, 0.2865, 0.8594, 0.2865, 0.5729, -7.005, 8.35e-07, -4.003, 8.35e-07, -4.003, 1.001, -7.005, 1.001, 2.098e-14, 3.168e-07, -1.76e-07, 1.181, -1.181, 1.181, -1.181, 8.799e-08, 6.167e-08, 0.5729, 5.947e-08, 0.0, 0.2865, 0.2865, 0.2865, 0.5729, -1.181, 8.799e-08, -1.181, 1.181, -1.772, 1.181, -1.772, 1.76e-07, 0.0, 0.0, 8.799e-08, 1.181, -1.181, 1.181, -1.181, 8.799e-08, 2.005, 1.146, 2.292, 1.432, 2.005, 1.432, 0.2865, 1.432, 1.652e-07, 1.432, 0.2865, 1.146, -2.186e-08, 0.5, 1.357e-07, 3.392e-08, 0.25, 0.25, 0.25, 0.5, 0.2865, 0.2865, 5.947e-08, 0.0, 2.292, 7.048e-08, 2.005, 0.2865, 2.005, 0.5729, 2.005, 0.2865, 2.292, 7.048e-08, 2.292, 0.5729, 0.25, 0.75, 0.25, 0.5, 1.75, 0.5, 1.75, 0.75, -0.5003, 1.001, -0.5003, 0.0, 0.0, 3.981e-09, 3.131e-07, 1.001, -3.501, 1.0, -4.001, 1.0, -4.001, 8.346e-07, -3.501, 6.26e-07, -0.5001, 1.0, -0.5001, 3.651e-07, -2.385e-07, 3.699e-07, 0.0, 1.0, -3.501, 1.0, -3.501, 6.26e-07, -0.5001, 3.651e-07, -0.5001, 1.0, -1.772, 1.76e-07, -1.772, 1.181, -2.953, 1.181, -2.953, 1.76e-07, -4.001, 1.0, -7.001, 1.0, -7.001, 4.173e-07, -4.001, 8.346e-07, -3.502, 1.001, -4.003, 1.001, -4.003, 8.35e-07, -3.502, 6.263e-07, -3.502, 1.001, -3.502, 6.263e-07, -0.5003, 0.0, -0.5003, 1.001, -2.953, 1.76e-07, 8.799e-08, 3.52e-07, 1.76e-07, 0.9842, -2.953, 0.9842, 0.25, 2.594, 0.25, 2.656, -4.827e-08, 2.656, -4.554e-08, 2.594, -1.772, 1.181, -1.772, 1.76e-07, -1.181, 8.799e-08, -1.181, 1.181, 1.32e-08, 1.25, -3.278e-08, 0.75, 0.25, 0.75, 0.25, 1.0, 2.292, 0.5729, 2.292, 0.8594, 2.005, 0.8594, 2.005, 0.5729, -2.953, 3.52e-07, -1.772, 1.76e-07, -1.772, 1.181, -2.953, 1.181, 2.292, 1.432, 2.005, 1.146, 2.005, 0.8594, 2.292, 0.8594, 0.25, 0.5, 0.25, 0.75, -3.278e-08, 0.75, -2.186e-08, 0.5, 2.0, 0.5, 2.0, 0.75, 1.75, 0.75, 1.75, 0.5, 0.3788, -0.8123, 0.8502, -0.8252, 2.762, 0.06607, 2.787, 1.009, 2.316, 1.022, 2.198, 1.025, 2.196, 0.966, 2.079, 0.9693, 2.077, 0.9103, 1.959, 0.9136, 1.958, 0.8546, 1.84, 0.8579, 1.838, 0.7989, 1.72, 0.8021, 1.719, 0.7432, 1.601, 0.7464, 1.599, 0.6875, 1.481, 0.6907, 1.48, 0.6318, 1.362, 0.635, 1.36, 0.5761, 1.242, 0.5793, 1.241, 0.5204, 1.123, 0.5236, 1.121, 0.4647, 1.003, 0.4679, 1.002, 0.409, 0.884, 0.4122, 0.8824, 0.3533, 0.7645, 0.3565, 0.7629, 0.2976, 0.6451, 0.3008, 0.6435, 0.2419, 0.5256, 0.2451, 0.524, 0.1862, 0.4062, 0.1894, 0.4046, 0.1305, 2.0, 0.5, 1.75, 0.5, 1.75, 0.25, 2.0, 2.57e-07, 9.03e-08, 0.8594, 6.167e-08, 0.5729, 0.2865, 0.5729, 0.2865, 0.8594, 2.0, 2.57e-07, 1.75, 0.25, 0.25, 0.25, 1.357e-07, 3.392e-08, 2.0, 1.25, 1.75, 1.0, 1.75, 0.75, 2.0, 0.75])
me_map6.materials.append(mat_floor)
me_map6.materials.append(mat_celing)
me_map6.materials.append(mat_walls)
me_map6.update()
me_map6.normals_split_custom_set([tuple(v) for v in zip(*[iter([-1.0, 0.0, 0.0, -1.0, 0.0, 0.0, -1.0, 0.0, 0.0, -1.0, 0.0, 0.0, -1.0, 0.0, 0.0, -1.0, 0.0, 0.0, -1.0, 0.0, 0.0, -1.0, 0.0, 0.0, -1.0, 0.0, 0.0, -1.0, 0.0, 0.0, -1.0, 0.0, 0.0, -1.0, 0.0, 0.0, -1.0, 0.0, 0.0, -1.0, 0.0, 0.0, -1.0, 0.0, 0.0, -1.0, 0.0, 0.0, -1.0, 0.0, 0.0, -1.0, 0.0, 0.0, -1.0, 0.0, 0.0, -1.0, 0.0, 0.0, -1.0, 0.0, 0.0, -1.0, 0.0, 0.0, -1.0, 0.0, 0.0, -1.0, 0.0, 0.0, -1.0, 0.0, 0.0, -1.0, 0.0, 0.0, -1.0, 0.0, 0.0, -1.0, 0.0, 0.0, -1.0, 0.0, 0.0, -1.0, 0.0, 0.0, -1.0, 0.0, 0.0, -1.0, 0.0, 0.0, -1.0, 0.0, 0.0, -1.0, 0.0, 0.0, -1.0, 0.0, 0.0, -1.0, 0.0, 0.0, -1.0, 0.0, 0.0, 0.0, -1.0, 0.0, 0.0, -1.0, 0.0, 0.0, -1.0, 0.0, 0.0, -1.0, 0.0, 0.0, 0.0, 1.0, 0.0, 0.0, 1.0, 0.0, 0.0, 1.0, 0.0, 0.0, 1.0, 0.0, 1.0, 0.0, 0.0, 1.0, 0.0, 0.0, 1.0, 0.0, 0.0, 1.0, 0.0, 0.0, 0.0, 1.0, 0.0, 0.0, 1.0, 0.0, 0.0, 1.0, 0.0, 0.0, 1.0, 0.0, 1.0, 0.0, 0.0, 1.0, 0.0, 0.0, 1.0, 0.0, 0.0, 1.0, 0.0, 0.0, 0.0, 1.0, 0.0, 0.0, 1.0, 0.0, 0.0, 1.0, 0.0, 0.0, 1.0, 0.0, 0.0, 1.0, 0.0, 0.0, 1.0, 0.0, 0.0, 1.0, 0.0, 0.0, 1.0, 0.0, 0.0, 1.0, 0.0, 0.0, 1.0, 0.0, 0.0, 1.0, 0.0, 0.0, 1.0, 0.0, 1.0, 0.0, 0.0, 1.0, 0.0, 0.0, 1.0, 0.0, 0.0, 1.0, 0.0, 0.0, 0.0, 1.0, 0.0, 0.0, 1.0, 0.0, 0.0, 1.0, 0.0, 0.0, 1.0, 0.0, 1.0, 0.0, 0.0, 1.0, 0.0, 0.0, 1.0, 0.0, 0.0, 1.0, 0.0, 0.0, 0.0, 1.0, 0.0, 0.0, 1.0, 0.0, 0.0, 1.0, 0.0, 0.0, 1.0, 0.0, 1.0, 0.0, 0.0, 1.0, 0.0, 0.0, 1.0, 0.0, 0.0, 1.0, 0.0, 0.0, 0.0, 1.0, 0.0, 0.0, 1.0, 0.0, 0.0, 1.0, 0.0, 0.0, 1.0, 0.0, 1.0, 0.0, 0.0, 1.0, 0.0, 0.0, 1.0, 0.0, 0.0, 1.0, 0.0, 0.0, 0.0, 1.0, 0.0, 0.0, 1.0, 0.0, 0.0, 1.0, 0.0, 0.0, 1.0, 0.0, 1.0, 0.0, 0.0, 1.0, 0.0, 0.0, 1.0, 0.0, 0.0, 1.0, 0.0, 0.0, 0.0, 1.0, 0.0, 0.0, 1.0, 0.0, 0.0, 1.0, 0.0, 0.0, 1.0, 0.0, 1.0, 0.0, 0.0, 1.0, 0.0, 0.0, 1.0, 0.0, 0.0, 1.0, 0.0, 0.0, 0.0, 1.0, 0.0, 0.0, 1.0, 0.0, 0.0, 1.0, 0.0, 0.0, 1.0, 0.0, 1.0, 0.0, 0.0, 1.0, 0.0, 0.0, 1.0, 0.0, 0.0, 1.0, 0.0, 0.0, 1.0, 0.0, 0.0, 1.0, 0.0, 0.0, 1.0, 0.0, 0.0, 1.0, 0.0, 0.0, 0.0, 1.0, 0.0, 0.0, 1.0, 0.0, 0.0, 1.0, 0.0, 0.0, 1.0, 0.0, 1.0, 0.0, 0.0, 1.0, 0.0, 0.0, 1.0, 0.0, 0.0, 1.0, 0.0, 0.0, 1.0, 0.0, 0.0, 1.0, 0.0, 0.0, 1.0, 0.0, 0.0, 1.0, 0.0, 0.0, 0.0, 1.0, 0.0, 0.0, 1.0, 0.0, 0.0, 1.0, 0.0, 0.0, 1.0, 0.0, 1.0, 0.0, 0.0, 1.0, 0.0, 0.0, 1.0, 0.0, 0.0, 1.0, 0.0, 0.0, 0.0, 1.0, 0.0, 0.0, 1.0, 0.0, 0.0, 1.0, 0.0, 0.0, 1.0, 0.0, 1.0, 0.0, 0.0, 1.0, 0.0, 0.0, 1.0, 0.0, 0.0, 1.0, 0.0, 0.0, 0.0, 1.0, 0.0, 0.0, 1.0, 0.0, 0.0, 1.0, 0.0, 0.0, 1.0, 0.0, 1.0, 0.0, 0.0, 1.0, 0.0, 0.0, 1.0, 0.0, 0.0, 1.0, 0.0, 0.0, -0.8944, -0.4472, 0.0, -0.8944, -0.4472, 0.0, -0.8944, -0.4472, 0.0, -0.8944, -0.4472, 0.0, 1.0, 0.0, 0.0, 1.0, 0.0, 0.0, 1.0, 0.0, 0.0, 1.0, 0.0, 0.0, 0.0, 1.0, 0.0, 0.0, 1.0, 0.0, 0.0, 1.0, 0.0, 0.0, 1.0, 0.0, -1.0, 0.0, 0.0, -1.0, 0.0, 0.0, -1.0, 0.0, 0.0, -1.0, 0.0, 0.0, 0.0, 1.0, 0.0, 0.0, 1.0, 0.0, 0.0, 1.0, 0.0, 0.0, 1.0, 0.0, 1.0, 0.0, 0.0, 1.0, 0.0, 0.0, 1.0, 0.0, 0.0, 1.0, 0.0, 0.0, 1.0, 0.0, 0.0, 1.0, 0.0, 0.0, -1.0, 0.0, 0.0, -1.0, 0.0, 0.0, -1.0, 0.0, 0.0, -1.0, 0.0, 0.0, 0.0, 1.0, 0.0, 0.0, 1.0, 0.0, 0.0, 1.0, 0.0, 0.0, 1.0, -1.0, 0.0, 0.0, -1.0, 0.0, 0.0, -1.0, 0.0, 0.0, -1.0, 0.0, 0.0, 0.0, -1.0, 0.0, 0.0, -1.0, 0.0, 0.0, -1.0, 0.0, 0.0, -1.0, 0.0, 1.0, 0.0, 0.0, 1.0, 0.0, 0.0, 1.0, 0.0, 0.0, 1.0, 0.0, 0.0, 1.0, 0.0, 0.0, 1.0, 0.0, 0.0, 1.0, 0.0, 0.0, 1.0, 0.0, 0.0, 0.0, -1.0, 0.0, 0.0, -1.0, 0.0, 0.0, -1.0, 0.0, 0.0, -1.0, 0.0, 0.0, -1.0, 0.0, 0.0, -1.0, 0.0, 0.0, 1.0, 0.0, 0.0, 1.0, 0.0, 0.0, 1.0, 0.0, 0.0, 1.0, 0.0, 0.0, -1.0, 0.0, 0.0, -1.0, 0.0, 0.0, -1.0, 0.0, 0.0, -1.0, 0.0, 5.049e-08, -1.0, 2.525e-08, 5.049e-08, -1.0, 2.525e-08, 5.049e-08, -1.0, 2.525e-08, 5.049e-08, -1.0, 2.525e-08, 0.0, 1.0, 0.0, 0.0, 1.0, 0.0, 0.0, 1.0, 0.0, 0.0, 1.0, 0.0, 1.0, 0.0, 0.0, 1.0, 0.0, 0.0, 1.0, 0.0, 0.0, 1.0, 0.0, 0.0, -1.0, 0.0, 0.0, -1.0, 0.0, 0.0, -1.0, 0.0, 0.0, -1.0, 0.0, 0.0, 1.0, 0.0, 0.0, 1.0, 0.0, 0.0, 1.0, 0.0, 0.0, 1.0, 0.0, 0.0, 0.0, 0.0, -1.0, 0.0, 0.0, -1.0, 0.0, 0.0, -1.0, 0.0, 0.0, -1.0, 1.0, 0.0, 0.0, 1.0, 0.0, 0.0, 1.0, 0.0, 0.0, 1.0, 0.0, 0.0, 0.0, 0.0, 1.0, 0.0, 0.0, 1.0, 0.0, 0.0, 1.0, 0.0, 0.0, 1.0, -1.0, 0.0, 0.0, -1.0, 0.0, 0.0, -1.0, 0.0, 0.0, -1.0, 0.0, 0.0, 0.0, 0.0, -1.0, 0.0, 0.0, -1.0, 0.0, 0.0, -1.0, 0.0, 0.0, -1.0, 0.0, 0.0, -1.0, 0.0, 0.0, -1.0, 0.0, 0.0, -1.0, 0.0, 0.0, -1.0, 0.0, 1.0, 0.0, 0.0, 1.0, 0.0, 0.0, 1.0, 0.0, 0.0, 1.0, 0.0, -1.0, 0.0, 0.0, -1.0, 0.0, 0.0, -1.0, 0.0, 0.0, -1.0, 0.0, 0.0, -7.947e-08, 1.0, 0.0, -7.947e-08, 1.0, 0.0, -7.947e-08, 1.0, 0.0, -7.947e-08, 1.0, 0.0, 1.136e-07, -1.0, 3.787e-08, 1.136e-07, -1.0, 3.787e-08, 1.136e-07, -1.0, 3.787e-08, 1.136e-07, -1.0, 3.787e-08, -1.0, 0.0, 0.0, -1.0, 0.0, 0.0, -1.0, 0.0, 0.0, -1.0, 0.0, 0.0, 1.01e-07, -1.0, -5.049e-08, 1.01e-07, -1.0, -5.049e-08, 1.01e-07, -1.0, -5.049e-08, 1.01e-07, -1.0, -5.049e-08, -5.96e-08, 1.0, 0.0, -5.96e-08, 1.0, 0.0, -5.96e-08, 1.0, 0.0, -5.96e-08, 1.0, 0.0, 0.0, 1.0, 0.0, 0.0, 1.0, 0.0, 0.0, 1.0, 0.0, 0.0, 1.0, 0.0, 1.0, 0.0, 0.0, 1.0, 0.0, 0.0, 1.0, 0.0, 0.0, 1.0, 0.0, 0.0, 1.0, 0.0, 0.0, 1.0, 0.0, 0.0, 1.0, 0.0, 0.0, 1.0, 0.0, 0.0, 1.0, 0.0, 0.0, 1.0, 0.0, 0.0, 1.0, 0.0, 0.0, 1.0, 0.0, 0.0, 1.0, 0.0, 0.0, 1.0, 0.0, 0.0, 1.0, 0.0, 0.0, 1.0, 0.0, 0.0, 1.0, 0.0, 0.0, 1.0, 0.0, 0.0, 1.0, 0.0, 0.0, 1.0, 0.0, 0.0, 1.0, 0.0, 0.0, 1.0, 0.0, 0.0, 1.0, 0.0, 0.0, 1.0, 0.0, 0.0, 1.0, 0.0, 0.0, 1.0, 0.0, 0.0, 1.0, 0.0, 0.0, 1.0, 0.0, 0.0, 1.0, 0.0, 0.0, 1.0, 0.0, 0.0, 1.0, 0.0, 0.0, 1.0, 0.0, 0.0, 1.0, 0.0, 0.0, 1.0, 0.0, 0.0, 1.0, 0.0, 0.0, 1.0, 0.0, 0.0, 1.0, 0.0, 0.0, 0.0, 1.0, 0.0, 0.0, 1.0, 0.0, 0.0, 1.0, 0.0, 0.0, 1.0, 0.0, 0.0, -1.0, 0.0, 0.0, -1.0, 0.0, 0.0, -1.0, 0.0, 0.0, -1.0, 0.0, 0.0, 1.0, 0.0, 0.0, 1.0, 0.0, 0.0, 1.0, 0.0, 0.0, 1.0, 0.0, 0.0, 1.0, 0.0, 0.0, 1.0, 0.0, 0.0, 1.0, 0.0, 0.0, 1.0, 0.0])] * 3)])

# ---- objects
ob_maze = bpy.data.objects.new('maze', me_maze)
ob_map6 = bpy.data.objects.new('map6', me_map6)

# ---- transforms, parenting, visibility, modifiers, constraints
ob_maze.location = (0.0, 0.0, 0.0)
ob_maze.rotation_mode = 'QUATERNION'
ob_maze.rotation_quaternion = (0.7071, 0.7071, 0.0, 0.0)
ob_map6.location = (0.0, 0.0, 0.0)
ob_map6.rotation_mode = 'QUATERNION'
ob_map6.rotation_quaternion = (0.7071, 0.7071, 0.0, 0.0)

# ---- collection membership
scene.collection.objects.link(ob_maze)
col_collection.objects.link(ob_map6)

# ---- scene / render settings (as saved in the file)
scene.frame_start = 1; scene.frame_end = 250; scene.frame_set(0)
scene.render.engine = 'BLENDER_EEVEE_NEXT'
bpy.context.view_layer.update()

# ---- added for rendering (the .blend has no active camera and no usable light): camera, sun
cam_auto = bpy.data.cameras.new('AutoCamera')
cam_auto.lens = 50.0
cam_auto.sensor_width = 36.0
cam_auto.clip_end = 1000.0
ob_auto_camera = bpy.data.objects.new('AutoCamera', cam_auto)
scene.collection.objects.link(ob_auto_camera)
ob_auto_camera.location = (19.3838, -19.2605, 11.507)
ob_auto_camera.rotation_euler = (1.09748, -7.21219e-08, 0.694738)
scene.camera = ob_auto_camera
light_auto_sun = bpy.data.lights.new('AutoSun', 'SUN')
light_auto_sun.energy = 3.0
light_auto_sun.angle = 0.0523599
ob_auto_sun = bpy.data.objects.new('AutoSun', light_auto_sun)
scene.collection.objects.link(ob_auto_sun)
ob_auto_sun.rotation_euler = (0.872665, 0.174533, 0.523599)
bpy.context.view_layer.update()
